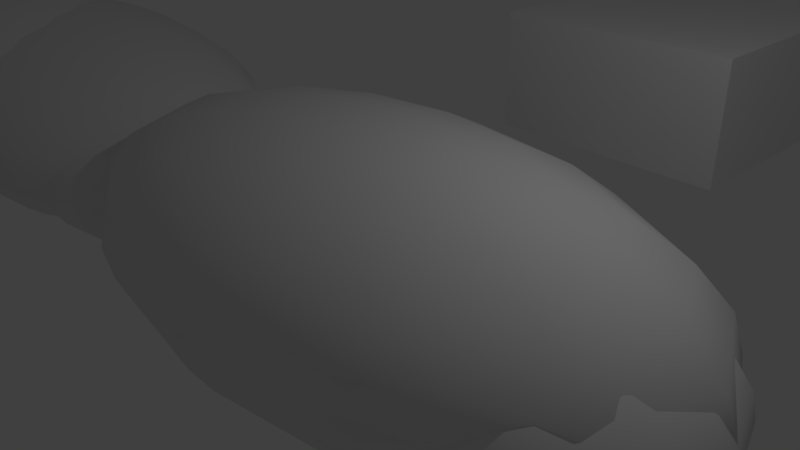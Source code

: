 # Source: Thunder.blend  (saved by Blender 2.80.46; exported with 4.5.12 LTS)
import bpy
from mathutils import Matrix  # noqa: F401  (used for matrix-valued properties, if any)

bpy.ops.wm.read_factory_settings(use_empty=True)
scene = bpy.context.scene
scene.name = 'Scene'

# ---- collections
col_collection_1 = bpy.data.collections.new('Collection 1'); scene.collection.children.link(col_collection_1)

# ---- world
world_world = bpy.data.worlds.new('World'); scene.world = world_world
world_world.color = (0.05088, 0.05088, 0.05088)
world_world.use_sun_shadow = False
world_world.sun_shadow_jitter_overblur = 0.0
world_world.cycles.sampling_method = 'MANUAL'

# ---- cameras
cam_camera = bpy.data.cameras.new('Camera')
cam_camera.clip_end = 100.0
cam_camera.lens = 35.0
cam_camera.sensor_width = 32.0
cam_camera.sensor_height = 18.0
cam_camera.ortho_scale = 7.314
cam_camera.dof.focus_distance = 0.0
cam_camera.dof.aperture_fstop = 128.0

# ---- lights
light_lamp = bpy.data.lights.new('Lamp', 'POINT')
light_lamp.transmission_factor = 0.0
light_lamp.cutoff_distance = 30.0
light_lamp.energy = 100.0
light_lamp.shadow_buffer_clip_start = 1.001
light_lamp.shadow_soft_size = 0.1
light_lamp.shadow_maximum_resolution = 0.006
light_lamp.use_absolute_resolution = True

# ---- meshes
me_sphere_001 = bpy.data.meshes.new('Sphere.001')
me_sphere_001.from_pydata([(-0.1435, 1.78, 0.2208), (0.7574, 1.234, -0.1211), (1.278, 0.9196, -0.7133), (0.3412, 1.486, -2.199), (-0.3488, 1.598, 0.2208), (-0.05547, 1.135, 0.08879), (0.1964, 0.7372, -0.1211), (0.3897, 0.4322, -0.3947), (0.5112, 0.2404, -0.7133), (0.5527, 0.175, -1.055), (0.5112, 0.2404, -1.397), (0.3897, 0.4322, -1.716), (0.1964, 0.7372, -1.989), (-0.05547, 1.135, -2.199), (-0.3488, 1.598, -2.331), (-0.6636, 2.094, 0.2658), (-0.6385, 1.549, 0.2208), (-0.6151, 1.04, 0.08879), (-0.595, 0.6036, -0.1211), (-0.5796, 0.2686, -0.3947), (-0.5699, 0.058, -0.7133), (-0.5666, -0.01384, -1.055), (-0.5699, 0.058, -1.397), (-0.5796, 0.2686, -1.716), (-0.595, 0.6036, -1.989), (-0.6151, 1.04, -2.199), (-0.6385, 1.549, -2.331), (-0.9349, 1.646, 0.2208), (-1.188, 1.228, 0.08879), (-1.405, 0.8695, -0.1211), (-1.571, 0.5943, -0.3947), (-1.676, 0.4212, -0.7133), (-1.712, 0.3622, -1.055), (-1.676, 0.4212, -1.397), (-1.571, 0.5943, -1.716), (-1.405, 0.8695, -1.989), (-1.188, 1.228, -2.199), (-0.9349, 1.646, -2.331), (-1.159, 1.864, 0.2208), (-1.62, 1.648, 0.08879), (-2.016, 1.464, -0.1211), (-2.32, 1.322, -0.3947), (-2.511, 1.233, -0.7133), (-2.576, 1.202, -1.055), (-2.511, 1.233, -1.397), (-2.32, 1.322, -1.716), (-2.016, 1.464, -1.989), (-1.62, 1.648, -2.199), (-1.159, 1.864, -2.331), (-1.25, 2.143, 0.2208), (-1.796, 2.188, 0.08879), (-2.265, 2.227, -0.1211), (-2.625, 2.256, -0.3947), (-2.851, 2.275, -0.7133), (-2.928, 2.282, -1.055), (-2.851, 2.275, -1.397), (-2.625, 2.256, -1.716), (-2.265, 2.227, -1.989), (-1.796, 2.188, -2.199), (-1.25, 2.143, -2.331), (-1.184, 2.409, 0.2208), (-1.668, 2.702, 0.08879), (-2.085, 2.954, -0.1211), (-2.404, 3.148, -0.3947), (-2.605, 3.269, -0.7133), (-2.673, 3.311, -1.055), (-2.605, 3.269, -1.397), (-2.404, 3.148, -1.716), (-2.085, 2.954, -1.989), (-1.668, 2.702, -2.199), (-1.184, 2.409, -2.331), (-0.9784, 2.591, 0.2208), (-1.272, 3.054, 0.08879), (-1.524, 3.452, -0.1211), (-1.717, 3.757, -0.3947), (-1.838, 3.948, -0.7133), (-1.88, 4.014, -1.055), (-1.838, 3.948, -1.397), (-1.717, 3.757, -1.716), (-1.524, 3.452, -1.989), (-1.272, 3.054, -2.199), (-0.9784, 2.591, -2.331), (-0.6887, 2.64, 0.2208), (-0.7121, 3.149, 0.08879), (-0.7322, 3.585, -0.1211), (-0.7476, 3.92, -0.3947), (-0.7573, 4.131, -0.7133), (-0.7606, 4.203, -1.055), (-0.7573, 4.131, -1.397), (-0.7476, 3.92, -1.716), (-0.7322, 3.585, -1.989), (-0.7121, 3.149, -2.199), (-0.6887, 2.64, -2.331), (-0.3923, 2.543, 0.2208), (-0.1395, 2.96, 0.08879), (0.07762, 3.319, -0.1211), (0.2442, 3.595, -0.3947), (0.3489, 3.768, -0.7133), (0.3847, 3.827, -1.055), (0.3489, 3.768, -1.397), (0.2442, 3.595, -1.716), (0.07762, 3.319, -1.989), (-0.1395, 2.96, -2.199), (-0.3923, 2.543, -2.331), (-0.1686, 2.325, 0.2208), (0.2927, 2.54, 0.08879), (0.6888, 2.725, -0.1211), (0.9928, 2.867, -0.3947), (1.184, 2.956, -0.7133), (1.249, 2.986, -1.055), (1.184, 2.956, -1.397), (0.9928, 2.867, -1.716), (0.6888, 2.725, -1.989), (0.2927, 2.54, -2.199), (-0.1686, 2.325, -2.331), (-0.0775, 2.046, 0.2208), (0.4687, 2.001, 0.08879), (0.9377, 1.962, -0.1211), (1.298, 1.932, -0.3947), (1.524, 1.914, -0.7133), (1.601, 1.907, -1.055), (1.524, 1.914, -1.397), (1.298, 1.932, -1.716), (0.9377, 1.962, -1.989), (0.4687, 2.001, -2.199), (-0.0775, 2.046, -2.331), (0.3412, 1.486, 0.08879), (1.077, 1.041, -0.3947), (1.346, 0.8782, -1.055), (1.278, 0.9196, -1.397), (1.077, 1.041, -1.716), (0.7574, 1.234, -1.989), (-0.1435, 1.78, -2.331), (-0.6636, 2.094, -2.376), (3.45, -0.3148, 0.9355), (4.35, -0.86, 0.5936), (4.871, -1.175, 0.0014), (3.934, -0.6081, -1.485), (3.244, -0.4968, 0.9355), (3.538, -0.9597, 0.8035), (3.789, -1.357, 0.5936), (3.983, -1.662, 0.32), (4.104, -1.854, 0.0014), (4.146, -1.919, -0.3405), (4.104, -1.854, -0.6824), (3.983, -1.662, -1.001), (3.789, -1.357, -1.275), (3.538, -0.9597, -1.485), (3.244, -0.4968, -1.617), (2.929, 5.685e-07, 0.9805), (2.955, -0.5456, 0.9355), (2.978, -1.054, 0.8035), (2.998, -1.491, 0.5936), (3.013, -1.826, 0.32), (3.023, -2.036, 0.0014), (3.026, -2.108, -0.3405), (3.023, -2.036, -0.6824), (3.013, -1.826, -1.001), (2.998, -1.491, -1.275), (2.978, -1.054, -1.485), (2.955, -0.5457, -1.617), (2.658, -0.4483, 0.9355), (2.405, -0.8661, 0.8035), (2.188, -1.225, 0.5936), (2.022, -1.5, 0.32), (1.917, -1.673, 0.0014), (1.881, -1.732, -0.3405), (1.917, -1.673, -0.6824), (2.022, -1.5, -1.001), (2.188, -1.225, -1.275), (2.405, -0.8661, -1.485), (2.658, -0.4483, -1.617), (2.434, -0.2309, 0.9355), (1.973, -0.446, 0.8035), (1.577, -0.6308, 0.5936), (1.273, -0.7725, 0.32), (1.082, -0.8616, 0.0014), (1.017, -0.892, -0.3405), (1.082, -0.8616, -0.6824), (1.273, -0.7725, -1.001), (1.577, -0.6308, -1.275), (1.973, -0.446, -1.485), (2.434, -0.2309, -1.617), (2.343, 0.04844, 0.9355), (1.797, 0.09358, 0.8035), (1.328, 0.1323, 0.5936), (0.9683, 0.1621, 0.32), (0.742, 0.1808, 0.0014), (0.6649, 0.1872, -0.3405), (0.742, 0.1808, -0.6824), (0.9683, 0.1621, -1.001), (1.328, 0.1323, -1.275), (1.797, 0.09358, -1.485), (2.343, 0.04844, -1.617), (2.409, 0.3148, 0.9355), (1.925, 0.6081, 0.8035), (1.508, 0.86, 0.5936), (1.189, 1.053, 0.32), (0.9882, 1.175, 0.0014), (0.9198, 1.216, -0.3405), (0.9882, 1.175, -0.6824), (1.189, 1.053, -1.001), (1.508, 0.86, -1.275), (1.925, 0.6081, -1.485), (2.409, 0.3148, -1.617), (2.615, 0.4968, 0.9355), (2.321, 0.9597, 0.8035), (2.069, 1.357, 0.5936), (1.876, 1.662, 0.32), (1.755, 1.854, 0.0014), (1.713, 1.919, -0.3405), (1.755, 1.854, -0.6824), (1.876, 1.662, -1.001), (2.069, 1.357, -1.275), (2.321, 0.9597, -1.485), (2.615, 0.4968, -1.617), (2.904, 0.5456, 0.9355), (2.881, 1.054, 0.8035), (2.861, 1.491, 0.5936), (2.845, 1.826, 0.32), (2.836, 2.036, 0.0014), (2.832, 2.108, -0.3405), (2.836, 2.036, -0.6824), (2.845, 1.826, -1.001), (2.861, 1.491, -1.275), (2.881, 1.054, -1.485), (2.904, 0.5457, -1.617), (3.201, 0.4483, 0.9355), (3.454, 0.8661, 0.8035), (3.671, 1.225, 0.5936), (3.837, 1.5, 0.32), (3.942, 1.673, 0.0014), (3.978, 1.732, -0.3405), (3.942, 1.673, -0.6824), (3.837, 1.5, -1.001), (3.671, 1.225, -1.275), (3.454, 0.8661, -1.485), (3.201, 0.4483, -1.617), (3.424, 0.2309, 0.9355), (3.886, 0.446, 0.8035), (4.282, 0.6308, 0.5936), (4.586, 0.7725, 0.32), (4.777, 0.8616, 0.0014), (4.842, 0.892, -0.3405), (4.777, 0.8616, -0.6824), (4.586, 0.7725, -1.001), (4.282, 0.6308, -1.275), (3.886, 0.446, -1.485), (3.424, 0.2309, -1.617), (3.516, -0.04844, 0.9355), (4.062, -0.09358, 0.8035), (4.531, -0.1323, 0.5936), (4.891, -0.1621, 0.32), (5.117, -0.1808, 0.0014), (5.194, -0.1872, -0.3405), (5.117, -0.1808, -0.6824), (4.891, -0.1621, -1.001), (4.531, -0.1323, -1.275), (4.062, -0.09358, -1.485), (3.516, -0.04844, -1.617), (3.934, -0.6081, 0.8035), (4.67, -1.053, 0.32), (4.939, -1.216, -0.3405), (4.871, -1.175, -0.6824), (4.67, -1.053, -1.001), (4.35, -0.86, -1.275), (3.45, -0.3148, -1.617), (2.929, -2.524e-07, -1.662), (1.309, 9.883e-08, 1.765), (3.576, 2.7e-07, 1.292), (4.885, 3.688e-07, 0.4728), (2.529, 1.909e-07, -1.582), (1.134, -0.3623, 1.765), (2.19, -0.7, 1.582), (3.097, -0.9899, 1.292), (3.793, -1.212, 0.9134), (4.231, -1.352, 0.4728), (4.38, -1.4, 1.379e-07), (4.231, -1.352, -0.4728), (3.793, -1.212, -0.9134), (3.097, -0.9899, -1.292), (2.19, -0.7, -1.582), (1.134, -0.3623, -1.765), (9.847e-07, 9.443e-07, 1.827), (0.6545, -0.6276, 1.765), (1.264, -1.212, 1.582), (1.788, -1.715, 1.292), (2.19, -2.1, 0.9134), (2.443, -2.342, 0.4728), (2.529, -2.425, 1.379e-07), (2.443, -2.342, -0.4728), (2.19, -2.1, -0.9134), (1.788, -1.715, -1.292), (1.264, -1.212, -1.582), (0.6545, -0.6276, -1.765), (2.09e-06, -0.7247, 1.765), (2.028e-06, -1.4, 1.582), (2.071e-06, -1.98, 1.292), (2.105e-06, -2.425, 0.9134), (1.975e-06, -2.705, 0.4728), (2.133e-06, -2.8, 1.379e-07), (2.277e-06, -2.705, -0.4728), (2.105e-06, -2.425, -0.9134), (2.071e-06, -1.98, -1.292), (1.952e-06, -1.4, -1.582), (2.014e-06, -0.7247, -1.765), (-0.6545, -0.6276, 1.765), (-1.264, -1.212, 1.582), (-1.788, -1.715, 1.292), (-2.19, -2.1, 0.9134), (-2.443, -2.342, 0.4728), (-2.529, -2.425, 1.379e-07), (-2.443, -2.342, -0.4728), (-2.19, -2.1, -0.9134), (-1.788, -1.715, -1.292), (-1.264, -1.212, -1.582), (-0.6545, -0.6276, -1.765), (-1.134, -0.3623, 1.765), (-2.19, -0.7, 1.582), (-3.097, -0.9899, 1.292), (-3.793, -1.212, 0.9134), (-4.231, -1.352, 0.4728), (-4.38, -1.4, 1.379e-07), (-4.231, -1.352, -0.4728), (-3.793, -1.212, -0.9134), (-3.097, -0.9899, -1.292), (-2.19, -0.7, -1.582), (-1.134, -0.3623, -1.765), (-1.309, -1.169e-07, 1.765), (-2.529, -1.047e-07, 1.582), (-3.576, -5.86e-08, 1.292), (-4.38, -2.862e-07, 0.9134), (-4.885, -2.409e-07, 0.4728), (-5.058, -1.704e-07, 1.379e-07), (-4.885, -2.409e-07, -0.4728), (-4.38, -2.027e-07, -0.9134), (-3.576, -1.42e-07, -1.292), (-2.529, -2.125e-08, -1.582), (-1.309, -1.169e-07, -1.765), (-1.134, 0.3623, 1.765), (-2.19, 0.7, 1.582), (-3.097, 0.9899, 1.292), (-3.793, 1.212, 0.9134), (-4.231, 1.352, 0.4728), (-4.38, 1.4, 1.379e-07), (-4.231, 1.352, -0.4728), (-3.793, 1.212, -0.9134), (-3.097, 0.9899, -1.292), (-2.19, 0.7, -1.582), (-1.134, 0.3623, -1.765), (-0.6545, 0.6276, 1.765), (-1.264, 1.212, 1.582), (-1.788, 1.715, 1.292), (-2.19, 2.1, 0.9134), (-2.443, 2.342, 0.4728), (-2.529, 2.425, 1.379e-07), (-2.443, 2.342, -0.4728), (-2.19, 2.1, -0.9134), (-1.788, 1.715, -1.292), (-1.264, 1.212, -1.582), (-0.6545, 0.6276, -1.765), (2.018e-06, 0.7247, 1.765), (2.193e-06, 1.4, 1.582), (2.526e-06, 1.98, 1.292), (2.04e-06, 2.425, 0.9134), (2.17e-06, 2.705, 0.4728), (2.615e-06, 2.8, 1.379e-07), (2.17e-06, 2.705, -0.4728), (2.191e-06, 2.425, -0.9134), (1.923e-06, 1.98, -1.292), (2.419e-06, 1.4, -1.582), (1.98e-06, 0.7247, -1.765), (0.6545, 0.6276, 1.765), (1.264, 1.212, 1.582), (1.788, 1.715, 1.292), (2.19, 2.1, 0.9134), (2.443, 2.342, 0.4728), (2.529, 2.425, 1.379e-07), (2.443, 2.342, -0.4728), (2.19, 2.1, -0.9134), (1.788, 1.715, -1.292), (1.264, 1.212, -1.582), (0.6545, 0.6276, -1.765), (1.134, 0.3623, 1.765), (2.19, 0.7, 1.582), (3.097, 0.9899, 1.292), (3.793, 1.212, 0.9134), (4.231, 1.352, 0.4728), (4.38, 1.4, 1.379e-07), (4.231, 1.352, -0.4728), (3.793, 1.212, -0.9134), (3.097, 0.9899, -1.292), (2.19, 0.7, -1.582), (1.134, 0.3623, -1.765), (2.529, -5.664e-08, 1.582), (4.38, 4.139e-08, 0.9134), (5.058, -2.412e-07, 1.379e-07), (4.885, 7.954e-08, -0.4728), (4.38, 4.139e-08, -0.9134), (3.576, 2.311e-07, -1.292), (1.309, 3.902e-08, -1.765), (1.969e-06, 1.487e-13, -1.827)], [], [(3, 131, 12, 13), (129, 128, 9, 10), (127, 1, 6, 7), (132, 3, 13, 14), (0, 15, 4), (130, 129, 10, 11), (2, 127, 7, 8), (133, 132, 14), (126, 0, 4, 5), (131, 130, 11, 12), (128, 2, 8, 9), (1, 126, 5, 6), (8, 7, 19, 20), (133, 14, 26), (5, 4, 16, 17), (12, 11, 23, 24), (9, 8, 20, 21), (6, 5, 17, 18), (13, 12, 24, 25), (10, 9, 21, 22), (7, 6, 18, 19), (14, 13, 25, 26), (4, 15, 16), (11, 10, 22, 23), (22, 21, 32, 33), (19, 18, 29, 30), (26, 25, 36, 37), (16, 15, 27), (23, 22, 33, 34), (20, 19, 30, 31), (133, 26, 37), (17, 16, 27, 28), (24, 23, 34, 35), (21, 20, 31, 32), (18, 17, 28, 29), (25, 24, 35, 36), (32, 31, 42, 43), (29, 28, 39, 40), (36, 35, 46, 47), (33, 32, 43, 44), (30, 29, 40, 41), (37, 36, 47, 48), (27, 15, 38), (34, 33, 44, 45), (31, 30, 41, 42), (133, 37, 48), (28, 27, 38, 39), (35, 34, 45, 46), (45, 44, 55, 56), (42, 41, 52, 53), (133, 48, 59), (39, 38, 49, 50), (46, 45, 56, 57), (43, 42, 53, 54), (40, 39, 50, 51), (47, 46, 57, 58), (44, 43, 54, 55), (41, 40, 51, 52), (48, 47, 58, 59), (38, 15, 49), (55, 54, 65, 66), (52, 51, 62, 63), (59, 58, 69, 70), (49, 15, 60), (56, 55, 66, 67), (53, 52, 63, 64), (133, 59, 70), (50, 49, 60, 61), (57, 56, 67, 68), (54, 53, 64, 65), (51, 50, 61, 62), (58, 57, 68, 69), (68, 67, 78, 79), (65, 64, 75, 76), (62, 61, 72, 73), (69, 68, 79, 80), (66, 65, 76, 77), (63, 62, 73, 74), (70, 69, 80, 81), (60, 15, 71), (67, 66, 77, 78), (64, 63, 74, 75), (133, 70, 81), (61, 60, 71, 72), (71, 15, 82), (78, 77, 88, 89), (75, 74, 85, 86), (133, 81, 92), (72, 71, 82, 83), (79, 78, 89, 90), (76, 75, 86, 87), (73, 72, 83, 84), (80, 79, 90, 91), (77, 76, 87, 88), (74, 73, 84, 85), (81, 80, 91, 92), (91, 90, 101, 102), (88, 87, 98, 99), (85, 84, 95, 96), (92, 91, 102, 103), (82, 15, 93), (89, 88, 99, 100), (86, 85, 96, 97), (133, 92, 103), (83, 82, 93, 94), (90, 89, 100, 101), (87, 86, 97, 98), (84, 83, 94, 95), (94, 93, 104, 105), (101, 100, 111, 112), (98, 97, 108, 109), (95, 94, 105, 106), (102, 101, 112, 113), (99, 98, 109, 110), (96, 95, 106, 107), (103, 102, 113, 114), (93, 15, 104), (100, 99, 110, 111), (97, 96, 107, 108), (133, 103, 114), (114, 113, 124, 125), (104, 15, 115), (111, 110, 121, 122), (108, 107, 118, 119), (133, 114, 125), (105, 104, 115, 116), (112, 111, 122, 123), (109, 108, 119, 120), (106, 105, 116, 117), (113, 112, 123, 124), (110, 109, 120, 121), (107, 106, 117, 118), (117, 116, 126, 1), (124, 123, 131, 3), (121, 120, 128, 129), (118, 117, 1, 127), (125, 124, 3, 132), (115, 15, 0), (122, 121, 129, 130), (119, 118, 127, 2), (133, 125, 132), (116, 115, 0, 126), (123, 122, 130, 131), (120, 119, 2, 128), (137, 265, 146, 147), (263, 262, 143, 144), (261, 135, 140, 141), (266, 137, 147, 148), (134, 149, 138), (264, 263, 144, 145), (136, 261, 141, 142), (267, 266, 148), (260, 134, 138, 139), (265, 264, 145, 146), (262, 136, 142, 143), (135, 260, 139, 140), (142, 141, 153, 154), (267, 148, 160), (139, 138, 150, 151), (146, 145, 157, 158), (143, 142, 154, 155), (140, 139, 151, 152), (147, 146, 158, 159), (144, 143, 155, 156), (141, 140, 152, 153), (148, 147, 159, 160), (138, 149, 150), (145, 144, 156, 157), (156, 155, 166, 167), (153, 152, 163, 164), (160, 159, 170, 171), (150, 149, 161), (157, 156, 167, 168), (154, 153, 164, 165), (267, 160, 171), (151, 150, 161, 162), (158, 157, 168, 169), (155, 154, 165, 166), (152, 151, 162, 163), (159, 158, 169, 170), (166, 165, 176, 177), (163, 162, 173, 174), (170, 169, 180, 181), (167, 166, 177, 178), (164, 163, 174, 175), (171, 170, 181, 182), (161, 149, 172), (168, 167, 178, 179), (165, 164, 175, 176), (267, 171, 182), (162, 161, 172, 173), (169, 168, 179, 180), (179, 178, 189, 190), (176, 175, 186, 187), (267, 182, 193), (173, 172, 183, 184), (180, 179, 190, 191), (177, 176, 187, 188), (174, 173, 184, 185), (181, 180, 191, 192), (178, 177, 188, 189), (175, 174, 185, 186), (182, 181, 192, 193), (172, 149, 183), (189, 188, 199, 200), (186, 185, 196, 197), (193, 192, 203, 204), (183, 149, 194), (190, 189, 200, 201), (187, 186, 197, 198), (267, 193, 204), (184, 183, 194, 195), (191, 190, 201, 202), (188, 187, 198, 199), (185, 184, 195, 196), (192, 191, 202, 203), (202, 201, 212, 213), (199, 198, 209, 210), (196, 195, 206, 207), (203, 202, 213, 214), (200, 199, 210, 211), (197, 196, 207, 208), (204, 203, 214, 215), (194, 149, 205), (201, 200, 211, 212), (198, 197, 208, 209), (267, 204, 215), (195, 194, 205, 206), (205, 149, 216), (212, 211, 222, 223), (209, 208, 219, 220), (267, 215, 226), (206, 205, 216, 217), (213, 212, 223, 224), (210, 209, 220, 221), (207, 206, 217, 218), (214, 213, 224, 225), (211, 210, 221, 222), (208, 207, 218, 219), (215, 214, 225, 226), (225, 224, 235, 236), (222, 221, 232, 233), (219, 218, 229, 230), (226, 225, 236, 237), (216, 149, 227), (223, 222, 233, 234), (220, 219, 230, 231), (267, 226, 237), (217, 216, 227, 228), (224, 223, 234, 235), (221, 220, 231, 232), (218, 217, 228, 229), (228, 227, 238, 239), (235, 234, 245, 246), (232, 231, 242, 243), (229, 228, 239, 240), (236, 235, 246, 247), (233, 232, 243, 244), (230, 229, 240, 241), (237, 236, 247, 248), (227, 149, 238), (234, 233, 244, 245), (231, 230, 241, 242), (267, 237, 248), (248, 247, 258, 259), (238, 149, 249), (245, 244, 255, 256), (242, 241, 252, 253), (267, 248, 259), (239, 238, 249, 250), (246, 245, 256, 257), (243, 242, 253, 254), (240, 239, 250, 251), (247, 246, 257, 258), (244, 243, 254, 255), (241, 240, 251, 252), (251, 250, 260, 135), (258, 257, 265, 137), (255, 254, 262, 263), (252, 251, 135, 261), (259, 258, 137, 266), (249, 149, 134), (256, 255, 263, 264), (253, 252, 261, 136), (267, 259, 266), (250, 249, 134, 260), (257, 256, 264, 265), (254, 253, 136, 262), (271, 399, 280, 281), (397, 396, 277, 278), (395, 269, 274, 275), (400, 271, 281, 282), (268, 283, 272), (398, 397, 278, 279), (270, 395, 275, 276), (401, 400, 282), (394, 268, 272, 273), (399, 398, 279, 280), (396, 270, 276, 277), (269, 394, 273, 274), (276, 275, 287, 288), (401, 282, 294), (273, 272, 284, 285), (280, 279, 291, 292), (277, 276, 288, 289), (274, 273, 285, 286), (281, 280, 292, 293), (278, 277, 289, 290), (275, 274, 286, 287), (282, 281, 293, 294), (272, 283, 284), (279, 278, 290, 291), (290, 289, 300, 301), (287, 286, 297, 298), (294, 293, 304, 305), (284, 283, 295), (291, 290, 301, 302), (288, 287, 298, 299), (401, 294, 305), (285, 284, 295, 296), (292, 291, 302, 303), (289, 288, 299, 300), (286, 285, 296, 297), (293, 292, 303, 304), (300, 299, 310, 311), (297, 296, 307, 308), (304, 303, 314, 315), (301, 300, 311, 312), (298, 297, 308, 309), (305, 304, 315, 316), (295, 283, 306), (302, 301, 312, 313), (299, 298, 309, 310), (401, 305, 316), (296, 295, 306, 307), (303, 302, 313, 314), (313, 312, 323, 324), (310, 309, 320, 321), (401, 316, 327), (307, 306, 317, 318), (314, 313, 324, 325), (311, 310, 321, 322), (308, 307, 318, 319), (315, 314, 325, 326), (312, 311, 322, 323), (309, 308, 319, 320), (316, 315, 326, 327), (306, 283, 317), (323, 322, 333, 334), (320, 319, 330, 331), (327, 326, 337, 338), (317, 283, 328), (324, 323, 334, 335), (321, 320, 331, 332), (401, 327, 338), (318, 317, 328, 329), (325, 324, 335, 336), (322, 321, 332, 333), (319, 318, 329, 330), (326, 325, 336, 337), (336, 335, 346, 347), (333, 332, 343, 344), (330, 329, 340, 341), (337, 336, 347, 348), (334, 333, 344, 345), (331, 330, 341, 342), (338, 337, 348, 349), (328, 283, 339), (335, 334, 345, 346), (332, 331, 342, 343), (401, 338, 349), (329, 328, 339, 340), (339, 283, 350), (346, 345, 356, 357), (343, 342, 353, 354), (401, 349, 360), (340, 339, 350, 351), (347, 346, 357, 358), (344, 343, 354, 355), (341, 340, 351, 352), (348, 347, 358, 359), (345, 344, 355, 356), (342, 341, 352, 353), (349, 348, 359, 360), (359, 358, 369, 370), (356, 355, 366, 367), (353, 352, 363, 364), (360, 359, 370, 371), (350, 283, 361), (357, 356, 367, 368), (354, 353, 364, 365), (401, 360, 371), (351, 350, 361, 362), (358, 357, 368, 369), (355, 354, 365, 366), (352, 351, 362, 363), (362, 361, 372, 373), (369, 368, 379, 380), (366, 365, 376, 377), (363, 362, 373, 374), (370, 369, 380, 381), (367, 366, 377, 378), (364, 363, 374, 375), (371, 370, 381, 382), (361, 283, 372), (368, 367, 378, 379), (365, 364, 375, 376), (401, 371, 382), (382, 381, 392, 393), (372, 283, 383), (379, 378, 389, 390), (376, 375, 386, 387), (401, 382, 393), (373, 372, 383, 384), (380, 379, 390, 391), (377, 376, 387, 388), (374, 373, 384, 385), (381, 380, 391, 392), (378, 377, 388, 389), (375, 374, 385, 386), (385, 384, 394, 269), (392, 391, 399, 271), (389, 388, 396, 397), (386, 385, 269, 395), (393, 392, 271, 400), (383, 283, 268), (390, 389, 397, 398), (387, 386, 395, 270), (401, 393, 400), (384, 383, 268, 394), (391, 390, 398, 399), (388, 387, 270, 396)])
me_sphere_001.polygons.foreach_set('use_smooth', [True] * 432)
me_sphere_001.use_remesh_preserve_volume = False
me_sphere_001.use_remesh_preserve_attributes = False
me_sphere_001.use_mirror_vertex_groups = False
me_sphere_001.update()
me_plane_001 = bpy.data.meshes.new('Plane.001')
me_plane_001.from_pydata([(-1.0, -1.0, 0.0), (1.0, -1.0, 0.0), (-1.0, 1.0, 0.0), (1.0, 1.0, 0.0), (-1.0, -1.0, -1.0), (1.0, -1.0, -1.0), (-1.0, 1.0, -1.0), (1.0, 1.0, -1.0)], [], [(0, 2, 3, 1), (4, 5, 7, 6), (3, 2, 6, 7), (0, 1, 5, 4), (1, 3, 7, 5), (2, 0, 4, 6)])
me_plane_001.use_remesh_preserve_volume = False
me_plane_001.use_remesh_preserve_attributes = False
me_plane_001.use_mirror_vertex_groups = False
me_plane_001.update()
me_plane = bpy.data.meshes.new('Plane')
me_plane.from_pydata([(0.0, 0.0, 0.0), (-0.25, 0.0, 0.0), (-0.5, 0.0, 0.0), (-0.75, 0.0, 0.0), (0.0, 0.25, 0.1929), (0.0, 0.5, 0.2362), (0.0, 0.75, 0.1929), (0.25, 7.697e-08, 0.2362), (0.5, 8.887e-08, 0.2728), (0.75, 7.697e-08, 0.2362), (0.0, -0.25, 0.0), (0.0, -0.5, 0.1428), (0.0, -0.75, 0.2136), (-0.25, -0.25, 0.0), (-0.5, -0.25, 0.0), (-0.75, -0.25, 0.0), (-0.25, -0.5, 0.0), (-0.5, -0.5, 0.1929), (-0.75, -0.5, 0.2362), (-0.25, -0.75, 0.0), (-0.5, -0.75, 0.2362), (-0.75, -0.75, 0.2728), (-0.25, 0.25, 0.2362), (-0.25, 0.5, 0.2728), (-0.25, 0.75, 0.2362), (-0.5, 0.25, 0.1929), (-0.5, 0.5, 0.2362), (-0.5, 0.75, 0.1929), (-0.75, 0.25, 0.0), (-0.75, 0.5, 0.0), (-0.75, 0.75, 0.0), (0.25, 0.25, 0.1929), (0.5, 0.25, 0.2362), (0.75, 0.25, 0.1929), (0.25, 0.5, 0.1713), (0.5, 0.5, 0.2098), (0.8173, 0.5, 0.1428), (0.25, 0.75, 0.2098), (0.5, 0.75, 0.2423), (0.8343, 0.75, 0.1802), (0.25, -0.25, 0.1929), (0.25, -0.5, 0.19), (0.25, -0.8259, 0.2505), (0.5, -0.25, 0.2362), (0.5, -0.5, 0.1428), (0.5, -0.75, 0.2136), (0.75, -0.25, 0.1929), (0.8208, -0.5, 0.0), (0.75, -0.75, 0.0), (0.0, 0.0, -1.0), (0.0, -0.25, -1.0), (0.0, -0.5, -1.0), (0.0, -0.75, -1.0), (0.25, 0.0, -1.0), (0.5, 0.0, -1.0), (0.75, 0.0, -1.0), (0.0, 0.25, -1.0), (0.0, 0.5, -1.0), (0.0, 0.75, -1.0), (-0.25, 0.0, -1.0), (-0.5, 0.0, -1.0), (-0.75, 0.0, -1.0), (-0.25, -0.25, -1.0), (-0.25, -0.5, -1.0), (-0.25, -0.75, -1.0), (-0.5, -0.25, -1.0), (-0.5, -0.5, -1.0), (-0.5, -0.75, -1.0), (-0.75, -0.25, -1.0), (-0.75, -0.5, -1.0), (-0.75, -0.75, -1.0), (0.25, -0.25, -1.0), (0.5, -0.25, -1.0), (0.75, -0.25, -1.0), (0.25, -0.5, -1.0), (0.5, -0.5, -1.0), (0.75, -0.5, -1.0), (0.25, -0.75, -1.0), (0.5, -0.75, -1.0), (0.8008, -0.75, -1.0), (0.25, 0.25, -1.0), (0.25, 0.5, -1.0), (0.25, 0.75, -1.0), (0.5, 0.25, -1.0), (0.5, 0.5, -1.0), (0.5, 0.75, -1.0), (0.794, 0.25, -1.0), (0.75, 0.5, -1.0), (0.75, 0.75, -1.0), (-0.25, 0.25, -1.0), (-0.5, 0.25, -1.0), (-0.75, 0.25, -1.0), (-0.25, 0.5, -1.0), (-0.5, 0.5, -1.0), (-0.75, 0.5, -1.0), (-0.25, 0.75, -1.0), (-0.5, 0.75, -1.0), (-0.75, 0.75, -1.0), (0.0, 1.0, -0.5), (0.0, 1.0, -0.375), (0.0, 1.0, -0.25), (0.0, 1.0, -0.125), (-0.25, 1.0, -0.5), (-0.5, 1.0, -0.5), (-0.75, 1.0, -0.5), (0.0, 1.0, -0.625), (0.0, 1.0, -0.75), (0.0, 1.0, -0.875), (0.25, 1.0, -0.5), (0.5, 1.0, -0.5), (0.75, 1.0, -0.5), (0.25, 1.0, -0.375), (0.25, 1.0, -0.1289), (0.25, 1.0, 0.03526), (0.5, 1.0, -0.2701), (0.5, 1.0, -0.07867), (0.5, 1.0, 0.0759), (0.8008, 1.0, -0.375), (0.8173, 1.0, -0.1744), (0.8219, 1.0, 0.001599), (-0.25, 1.0, -0.375), (-0.5, 1.0, -0.375), (-0.75, 1.0, -0.375), (-0.25, 1.0, -0.25), (-0.5, 1.0, -0.25), (-0.75, 1.0, -0.25), (-0.25, 1.0, -0.125), (-0.5, 1.0, -0.125), (-0.75, 1.0, -0.125), (-0.25, 1.0, -0.625), (-0.25, 1.0, -0.75), (-0.25, 1.0, -0.875), (-0.5, 1.0, -0.625), (-0.5, 1.0, -0.75), (-0.5, 1.0, -0.875), (-0.75, 1.0, -0.625), (-0.75, 1.0, -0.75), (-0.75, 1.0, -0.875), (0.25, 1.0, -0.625), (0.5, 1.0, -0.625), (0.75, 1.0, -0.625), (0.25, 1.0, -0.75), (0.5, 1.0, -0.75), (0.75, 1.0, -0.75), (0.25, 1.0, -0.875), (0.5, 1.0, -0.875), (0.75, 1.0, -0.875), (0.0, -1.145, -0.5), (0.0, -1.152, -0.375), (0.0, -1.145, -0.1741), (0.0, -1.124, 0.01936), (0.25, -1.17, -0.5), (0.5, -1.145, -0.5), (0.8219, -1.0, -0.5), (0.0, -1.124, -0.625), (0.0, -1.076, -0.75), (0.0, -1.0, -0.875), (-0.25, -1.0, -0.5), (-0.5, -1.0, -0.5), (-0.75, -1.0, -0.5), (-0.25, -1.0, -0.375), (-0.25, -1.0, -0.25), (-0.25, -1.0, -0.125), (-0.5, -1.0, -0.375), (-0.5, -1.0, -0.1136), (-0.5, -1.0, 0.05541), (-0.75, -1.0, -0.2569), (-0.75, -1.0, -0.05713), (-0.75, -1.0, 0.1012), (0.25, -1.175, -0.375), (0.5, -1.152, -0.375), (0.794, -1.0, -0.375), (0.25, -1.17, -0.1181), (0.5, -1.145, -0.1741), (0.75, -1.0, -0.25), (0.25, -1.152, 0.05434), (0.5, -1.124, 0.01936), (0.75, -1.0, -0.125), (0.25, -1.152, -0.625), (0.25, -1.116, -0.75), (0.25, -1.0, -0.875), (0.5, -1.124, -0.625), (0.5, -1.076, -0.75), (0.5, -1.0, -0.875), (0.8343, -1.0, -0.625), (0.8381, -1.0, -0.75), (0.8343, -1.0, -0.875), (-0.25, -1.0, -0.625), (-0.5, -1.0, -0.625), (-0.75, -1.0, -0.625), (-0.25, -1.0, -0.75), (-0.5, -1.0, -0.75), (-0.75, -1.0, -0.75), (-0.25, -1.0, -0.875), (-0.5, -1.0, -0.875), (-0.75, -1.0, -0.875), (1.084, 0.0, -0.5), (1.072, 0.0, -0.375), (1.044, 0.0, -0.25), (1.0, 0.0, -0.125), (1.098, 0.25, -0.5), (1.084, 0.5, -0.5), (1.067, 0.75, -0.5), (1.088, 0.0, -0.625), (1.084, 0.0, -0.75), (1.072, 0.0, -0.875), (1.136, -0.25, -0.5), (1.158, -0.5, -0.5), (1.202, -0.75, -0.5), (1.142, -0.25, -0.375), (1.136, -0.25, -0.25), (1.116, -0.25, -0.125), (1.164, -0.5, -0.375), (1.158, -0.5, -0.25), (1.142, -0.5, -0.125), (1.175, -0.75, -0.375), (1.136, -0.75, -0.25), (1.116, -0.75, -0.125), (1.088, 0.25, -0.375), (1.072, 0.5, -0.375), (1.088, 0.75, -0.375), (1.067, 0.25, -0.25), (1.084, 0.5, -0.25), (1.098, 0.75, -0.25), (1.0, 0.25, -0.125), (1.088, 0.5, -0.125), (1.102, 0.75, -0.125), (1.102, 0.25, -0.625), (1.098, 0.25, -0.75), (1.088, 0.25, -0.875), (1.088, 0.5, -0.625), (1.084, 0.5, -0.75), (1.072, 0.5, -0.875), (1.0, 0.75, -0.625), (1.0, 0.75, -0.75), (1.0, 0.75, -0.875), (1.116, -0.25, -0.625), (1.142, -0.5, -0.625), (1.197, -0.75, -0.625), (1.071, -0.25, -0.75), (1.108, -0.5, -0.75), (1.158, -0.75, -0.75), (1.0, -0.25, -0.875), (1.0, -0.5, -0.875), (1.084, -0.75, -0.875), (-1.0, 0.0, -0.5), (-1.0, 0.0, -0.375), (-1.0, 0.0, -0.25), (-1.0, 0.0, -0.125), (-1.0, -0.25, -0.5), (-1.0, -0.5, -0.5), (-1.0, -0.75, -0.5), (-1.0, 0.0, -0.625), (-1.0, 0.0, -0.75), (-1.0, 0.0, -0.875), (-1.0, 0.25, -0.5), (-1.0, 0.5, -0.5), (-1.0, 0.75, -0.5), (-1.0, 0.25, -0.375), (-1.0, 0.25, -0.25), (-1.0, 0.25, -0.125), (-1.0, 0.5, -0.375), (-1.0, 0.5, -0.25), (-1.0, 0.5, -0.125), (-1.0, 0.75, -0.375), (-1.0, 0.75, -0.25), (-1.0, 0.75, -0.125), (-1.0, -0.25, -0.375), (-1.0, -0.5, -0.375), (-1.0, -0.75, -0.2569), (-1.0, -0.25, -0.25), (-1.0, -0.5, -0.1136), (-1.0, -0.75, -0.05713), (-1.0, -0.25, -0.125), (-1.0, -0.5, 0.05541), (-1.0, -0.75, 0.1012), (-1.0, -0.25, -0.625), (-1.0, -0.25, -0.75), (-1.0, -0.25, -0.875), (-1.0, -0.5, -0.625), (-1.0, -0.5, -0.75), (-1.0, -0.5, -0.875), (-1.0, -0.75, -0.625), (-1.0, -0.75, -0.75), (-1.0, -0.75, -0.875), (-1.0, 0.25, -0.625), (-1.0, 0.5, -0.625), (-1.0, 0.75, -0.625), (-1.0, 0.25, -0.75), (-1.0, 0.5, -0.75), (-1.0, 0.75, -0.75), (-1.0, 0.25, -0.875), (-1.0, 0.5, -0.875), (-1.0, 0.75, -0.875), (-1.0, 0.75, 0.0), (-1.0, 0.5, 0.0), (-1.0, 0.25, 0.0), (-1.0, 0.0, 0.0), (-1.0, -0.25, 0.0), (-1.0, -0.5, 0.1929), (-1.0, -0.75, 0.2362), (-0.75, -1.0, 0.2362), (-0.5, -1.0, 0.1929), (-0.25, -1.0, 0.0), (0.0, -1.076, 0.1771), (0.25, -1.116, 0.204), (0.5, -1.076, 0.1771), (0.75, -1.0, 0.0), (1.071, -0.75, 0.0), (1.108, -0.5, 0.0), (1.071, -0.25, 0.0), (1.0, 0.0, 0.0), (1.0, 0.25, 0.0), (1.084, 0.5, 0.0), (1.098, 0.75, 0.0), (0.8173, 1.0, 0.1428), (0.5, 1.0, 0.2098), (0.25, 1.0, 0.1713), (0.0, 1.0, 0.0), (-0.25, 1.0, 0.0), (-0.5, 1.0, 0.0), (-0.75, 1.0, 0.0), (-1.0, 0.75, -1.0), (-1.0, 0.5, -1.0), (-1.0, 0.25, -1.0), (-1.0, 0.0, -1.0), (-1.0, -0.25, -1.0), (-1.0, -0.5, -1.0), (-1.0, -0.75, -1.0), (-0.75, -1.0, -1.0), (-0.5, -1.0, -1.0), (-0.25, -1.0, -1.0), (0.0, -1.0, -1.0), (0.25, -1.0, -1.0), (0.5, -1.0, -1.0), (0.8219, -1.0, -1.0), (1.072, -0.75, -1.0), (1.0, -0.5, -1.0), (1.0, -0.25, -1.0), (1.044, 0.0, -1.0), (1.067, 0.25, -1.0), (1.044, 0.5, -1.0), (1.0, 0.75, -1.0), (0.75, 1.0, -1.0), (0.5, 1.0, -1.0), (0.25, 1.0, -1.0), (0.0, 1.0, -1.0), (-0.25, 1.0, -1.0), (-0.5, 1.0, -1.0), (-0.75, 1.0, -1.0), (-1.0, 1.0, -0.125), (-1.0, 1.0, -0.25), (-1.0, 1.0, -0.375), (-1.0, 1.0, -0.5), (-1.0, 1.0, -0.625), (-1.0, 1.0, -0.75), (-1.0, 1.0, -0.875), (1.0, 1.0, -0.875), (1.0, 1.0, -0.75), (1.0, 1.0, -0.625), (1.044, 1.0, -0.5), (1.072, 1.0, -0.375), (1.084, 1.0, -0.25), (1.088, 1.0, -0.125), (1.0, -1.0, -0.125), (1.0, -1.0, -0.25), (1.067, -1.0, -0.375), (1.088, -1.0, -0.5), (1.098, -1.0, -0.625), (1.102, -1.0, -0.75), (1.098, -1.0, -0.875), (-1.0, -1.0, -0.875), (-1.0, -1.0, -0.75), (-1.0, -1.0, -0.625), (-1.0, -1.0, -0.5), (-1.0, -1.0, -0.375), (-1.0, -1.0, -0.1136), (-1.0, -1.0, 0.05541), (-1.0, -1.0, 0.1929), (1.0, -1.0, 0.0), (-1.0, 1.0, 0.0), (1.084, 1.0, 0.0), (-1.0, -1.0, -1.0), (1.088, -1.0, -1.0), (-1.0, 1.0, -1.0), (1.0, 1.0, -1.0)], [], [(0, 10, 13, 1), (1, 13, 14, 2), (2, 14, 15, 3), (3, 15, 298, 297), (10, 11, 16, 13), (13, 16, 17, 14), (14, 17, 18, 15), (15, 18, 299, 298), (11, 12, 19, 16), (16, 19, 20, 17), (17, 20, 21, 18), (18, 21, 300, 299), (12, 304, 303, 19), (19, 303, 302, 20), (20, 302, 301, 21), (21, 301, 378, 300), (0, 1, 22, 4), (4, 22, 23, 5), (5, 23, 24, 6), (6, 24, 319, 318), (1, 2, 25, 22), (22, 25, 26, 23), (23, 26, 27, 24), (24, 27, 320, 319), (2, 3, 28, 25), (25, 28, 29, 26), (26, 29, 30, 27), (27, 30, 321, 320), (3, 297, 296, 28), (28, 296, 295, 29), (29, 295, 294, 30), (30, 294, 380, 321), (0, 4, 31, 7), (7, 31, 32, 8), (8, 32, 33, 9), (9, 33, 312, 311), (4, 5, 34, 31), (31, 34, 35, 32), (32, 35, 36, 33), (33, 36, 313, 312), (5, 6, 37, 34), (34, 37, 38, 35), (35, 38, 39, 36), (36, 39, 314, 313), (6, 318, 317, 37), (37, 317, 316, 38), (38, 316, 315, 39), (39, 315, 381, 314), (0, 7, 40, 10), (10, 40, 41, 11), (11, 41, 42, 12), (12, 42, 305, 304), (7, 8, 43, 40), (40, 43, 44, 41), (41, 44, 45, 42), (42, 45, 306, 305), (8, 9, 46, 43), (43, 46, 47, 44), (44, 47, 48, 45), (45, 48, 307, 306), (9, 311, 310, 46), (46, 310, 309, 47), (47, 309, 308, 48), (48, 308, 379, 307), (49, 59, 62, 50), (50, 62, 63, 51), (51, 63, 64, 52), (52, 64, 331, 332), (59, 60, 65, 62), (62, 65, 66, 63), (63, 66, 67, 64), (64, 67, 330, 331), (60, 61, 68, 65), (65, 68, 69, 66), (66, 69, 70, 67), (67, 70, 329, 330), (61, 325, 326, 68), (68, 326, 327, 69), (69, 327, 328, 70), (70, 328, 382, 329), (49, 50, 71, 53), (53, 71, 72, 54), (54, 72, 73, 55), (55, 73, 338, 339), (50, 51, 74, 71), (71, 74, 75, 72), (72, 75, 76, 73), (73, 76, 337, 338), (51, 52, 77, 74), (74, 77, 78, 75), (75, 78, 79, 76), (76, 79, 336, 337), (52, 332, 333, 77), (77, 333, 334, 78), (78, 334, 335, 79), (79, 335, 383, 336), (49, 53, 80, 56), (56, 80, 81, 57), (57, 81, 82, 58), (58, 82, 345, 346), (53, 54, 83, 80), (80, 83, 84, 81), (81, 84, 85, 82), (82, 85, 344, 345), (54, 55, 86, 83), (83, 86, 87, 84), (84, 87, 88, 85), (85, 88, 343, 344), (55, 339, 340, 86), (86, 340, 341, 87), (87, 341, 342, 88), (88, 342, 385, 343), (49, 56, 89, 59), (59, 89, 90, 60), (60, 90, 91, 61), (61, 91, 324, 325), (56, 57, 92, 89), (89, 92, 93, 90), (90, 93, 94, 91), (91, 94, 323, 324), (57, 58, 95, 92), (92, 95, 96, 93), (93, 96, 97, 94), (94, 97, 322, 323), (58, 346, 347, 95), (95, 347, 348, 96), (96, 348, 349, 97), (97, 349, 384, 322), (98, 108, 111, 99), (99, 111, 112, 100), (100, 112, 113, 101), (101, 113, 317, 318), (108, 109, 114, 111), (111, 114, 115, 112), (112, 115, 116, 113), (113, 116, 316, 317), (109, 110, 117, 114), (114, 117, 118, 115), (115, 118, 119, 116), (116, 119, 315, 316), (110, 360, 361, 117), (117, 361, 362, 118), (118, 362, 363, 119), (119, 363, 381, 315), (98, 99, 120, 102), (102, 120, 121, 103), (103, 121, 122, 104), (104, 122, 352, 353), (99, 100, 123, 120), (120, 123, 124, 121), (121, 124, 125, 122), (122, 125, 351, 352), (100, 101, 126, 123), (123, 126, 127, 124), (124, 127, 128, 125), (125, 128, 350, 351), (101, 318, 319, 126), (126, 319, 320, 127), (127, 320, 321, 128), (128, 321, 380, 350), (98, 102, 129, 105), (105, 129, 130, 106), (106, 130, 131, 107), (107, 131, 347, 346), (102, 103, 132, 129), (129, 132, 133, 130), (130, 133, 134, 131), (131, 134, 348, 347), (103, 104, 135, 132), (132, 135, 136, 133), (133, 136, 137, 134), (134, 137, 349, 348), (104, 353, 354, 135), (135, 354, 355, 136), (136, 355, 356, 137), (137, 356, 384, 349), (98, 105, 138, 108), (108, 138, 139, 109), (109, 139, 140, 110), (110, 140, 359, 360), (105, 106, 141, 138), (138, 141, 142, 139), (139, 142, 143, 140), (140, 143, 358, 359), (106, 107, 144, 141), (141, 144, 145, 142), (142, 145, 146, 143), (143, 146, 357, 358), (107, 346, 345, 144), (144, 345, 344, 145), (145, 344, 343, 146), (146, 343, 385, 357), (147, 157, 160, 148), (148, 160, 161, 149), (149, 161, 162, 150), (150, 162, 303, 304), (157, 158, 163, 160), (160, 163, 164, 161), (161, 164, 165, 162), (162, 165, 302, 303), (158, 159, 166, 163), (163, 166, 167, 164), (164, 167, 168, 165), (165, 168, 301, 302), (159, 374, 375, 166), (166, 375, 376, 167), (167, 376, 377, 168), (168, 377, 378, 301), (147, 148, 169, 151), (151, 169, 170, 152), (152, 170, 171, 153), (153, 171, 366, 367), (148, 149, 172, 169), (169, 172, 173, 170), (170, 173, 174, 171), (171, 174, 365, 366), (149, 150, 175, 172), (172, 175, 176, 173), (173, 176, 177, 174), (174, 177, 364, 365), (150, 304, 305, 175), (175, 305, 306, 176), (176, 306, 307, 177), (177, 307, 379, 364), (147, 151, 178, 154), (154, 178, 179, 155), (155, 179, 180, 156), (156, 180, 333, 332), (151, 152, 181, 178), (178, 181, 182, 179), (179, 182, 183, 180), (180, 183, 334, 333), (152, 153, 184, 181), (181, 184, 185, 182), (182, 185, 186, 183), (183, 186, 335, 334), (153, 367, 368, 184), (184, 368, 369, 185), (185, 369, 370, 186), (186, 370, 383, 335), (147, 154, 187, 157), (157, 187, 188, 158), (158, 188, 189, 159), (159, 189, 373, 374), (154, 155, 190, 187), (187, 190, 191, 188), (188, 191, 192, 189), (189, 192, 372, 373), (155, 156, 193, 190), (190, 193, 194, 191), (191, 194, 195, 192), (192, 195, 371, 372), (156, 332, 331, 193), (193, 331, 330, 194), (194, 330, 329, 195), (195, 329, 382, 371), (196, 206, 209, 197), (197, 209, 210, 198), (198, 210, 211, 199), (199, 211, 310, 311), (206, 207, 212, 209), (209, 212, 213, 210), (210, 213, 214, 211), (211, 214, 309, 310), (207, 208, 215, 212), (212, 215, 216, 213), (213, 216, 217, 214), (214, 217, 308, 309), (208, 367, 366, 215), (215, 366, 365, 216), (216, 365, 364, 217), (217, 364, 379, 308), (196, 197, 218, 200), (200, 218, 219, 201), (201, 219, 220, 202), (202, 220, 361, 360), (197, 198, 221, 218), (218, 221, 222, 219), (219, 222, 223, 220), (220, 223, 362, 361), (198, 199, 224, 221), (221, 224, 225, 222), (222, 225, 226, 223), (223, 226, 363, 362), (199, 311, 312, 224), (224, 312, 313, 225), (225, 313, 314, 226), (226, 314, 381, 363), (196, 200, 227, 203), (203, 227, 228, 204), (204, 228, 229, 205), (205, 229, 340, 339), (200, 201, 230, 227), (227, 230, 231, 228), (228, 231, 232, 229), (229, 232, 341, 340), (201, 202, 233, 230), (230, 233, 234, 231), (231, 234, 235, 232), (232, 235, 342, 341), (202, 360, 359, 233), (233, 359, 358, 234), (234, 358, 357, 235), (235, 357, 385, 342), (196, 203, 236, 206), (206, 236, 237, 207), (207, 237, 238, 208), (208, 238, 368, 367), (203, 204, 239, 236), (236, 239, 240, 237), (237, 240, 241, 238), (238, 241, 369, 368), (204, 205, 242, 239), (239, 242, 243, 240), (240, 243, 244, 241), (241, 244, 370, 369), (205, 339, 338, 242), (242, 338, 337, 243), (243, 337, 336, 244), (244, 336, 383, 370), (245, 255, 258, 246), (246, 258, 259, 247), (247, 259, 260, 248), (248, 260, 296, 297), (255, 256, 261, 258), (258, 261, 262, 259), (259, 262, 263, 260), (260, 263, 295, 296), (256, 257, 264, 261), (261, 264, 265, 262), (262, 265, 266, 263), (263, 266, 294, 295), (257, 353, 352, 264), (264, 352, 351, 265), (265, 351, 350, 266), (266, 350, 380, 294), (245, 246, 267, 249), (249, 267, 268, 250), (250, 268, 269, 251), (251, 269, 375, 374), (246, 247, 270, 267), (267, 270, 271, 268), (268, 271, 272, 269), (269, 272, 376, 375), (247, 248, 273, 270), (270, 273, 274, 271), (271, 274, 275, 272), (272, 275, 377, 376), (248, 297, 298, 273), (273, 298, 299, 274), (274, 299, 300, 275), (275, 300, 378, 377), (245, 249, 276, 252), (252, 276, 277, 253), (253, 277, 278, 254), (254, 278, 326, 325), (249, 250, 279, 276), (276, 279, 280, 277), (277, 280, 281, 278), (278, 281, 327, 326), (250, 251, 282, 279), (279, 282, 283, 280), (280, 283, 284, 281), (281, 284, 328, 327), (251, 374, 373, 282), (282, 373, 372, 283), (283, 372, 371, 284), (284, 371, 382, 328), (245, 252, 285, 255), (255, 285, 286, 256), (256, 286, 287, 257), (257, 287, 354, 353), (252, 253, 288, 285), (285, 288, 289, 286), (286, 289, 290, 287), (287, 290, 355, 354), (253, 254, 291, 288), (288, 291, 292, 289), (289, 292, 293, 290), (290, 293, 356, 355), (254, 325, 324, 291), (291, 324, 323, 292), (292, 323, 322, 293), (293, 322, 384, 356)])
me_plane.use_remesh_preserve_volume = False
me_plane.use_remesh_preserve_attributes = False
me_plane.use_mirror_vertex_groups = False
me_plane.update()
me_sphere = bpy.data.meshes.new('Sphere')
me_sphere.from_pydata([(-1.78, -0.1435, 0.2208), (-1.234, 0.7574, -0.1211), (-0.9196, 1.278, -0.7133), (-1.486, 0.3412, -2.199), (-1.598, -0.3488, 0.2208), (-1.135, -0.05547, 0.08879), (-0.7372, 0.1964, -0.1211), (-0.4322, 0.3897, -0.3947), (-0.2404, 0.5112, -0.7133), (-0.175, 0.5527, -1.055), (-0.2404, 0.5112, -1.397), (-0.4322, 0.3897, -1.716), (-0.7372, 0.1964, -1.989), (-1.135, -0.05547, -2.199), (-1.598, -0.3488, -2.331), (-2.094, -0.6636, 0.2658), (-1.549, -0.6385, 0.2208), (-1.04, -0.6151, 0.08879), (-0.6036, -0.595, -0.1211), (-0.2686, -0.5796, -0.3947), (-0.058, -0.5699, -0.7133), (0.01384, -0.5666, -1.055), (-0.058, -0.5699, -1.397), (-0.2686, -0.5796, -1.716), (-0.6036, -0.595, -1.989), (-1.04, -0.6151, -2.199), (-1.549, -0.6385, -2.331), (-1.646, -0.9349, 0.2208), (-1.228, -1.188, 0.08879), (-0.8695, -1.405, -0.1211), (-0.5943, -1.571, -0.3947), (-0.4212, -1.676, -0.7133), (-0.3622, -1.712, -1.055), (-0.4212, -1.676, -1.397), (-0.5943, -1.571, -1.716), (-0.8695, -1.405, -1.989), (-1.228, -1.188, -2.199), (-1.646, -0.9349, -2.331), (-1.864, -1.159, 0.2208), (-1.648, -1.62, 0.08879), (-1.464, -2.016, -0.1211), (-1.322, -2.32, -0.3947), (-1.233, -2.511, -0.7133), (-1.202, -2.576, -1.055), (-1.233, -2.511, -1.397), (-1.322, -2.32, -1.716), (-1.464, -2.016, -1.989), (-1.648, -1.62, -2.199), (-1.864, -1.159, -2.331), (-2.143, -1.25, 0.2208), (-2.188, -1.796, 0.08879), (-2.227, -2.265, -0.1211), (-2.256, -2.625, -0.3947), (-2.275, -2.851, -0.7133), (-2.282, -2.928, -1.055), (-2.275, -2.851, -1.397), (-2.256, -2.625, -1.716), (-2.227, -2.265, -1.989), (-2.188, -1.796, -2.199), (-2.143, -1.25, -2.331), (-2.409, -1.184, 0.2208), (-2.702, -1.668, 0.08879), (-2.954, -2.085, -0.1211), (-3.148, -2.404, -0.3947), (-3.269, -2.605, -0.7133), (-3.311, -2.673, -1.055), (-3.269, -2.605, -1.397), (-3.148, -2.404, -1.716), (-2.954, -2.085, -1.989), (-2.702, -1.668, -2.199), (-2.409, -1.184, -2.331), (-2.591, -0.9784, 0.2208), (-3.054, -1.272, 0.08879), (-3.452, -1.524, -0.1211), (-3.757, -1.717, -0.3947), (-3.948, -1.838, -0.7133), (-4.014, -1.88, -1.055), (-3.948, -1.838, -1.397), (-3.757, -1.717, -1.716), (-3.452, -1.524, -1.989), (-3.054, -1.272, -2.199), (-2.591, -0.9784, -2.331), (-2.64, -0.6887, 0.2208), (-3.149, -0.7121, 0.08879), (-3.585, -0.7322, -0.1211), (-3.92, -0.7476, -0.3947), (-4.131, -0.7573, -0.7133), (-4.203, -0.7606, -1.055), (-4.131, -0.7573, -1.397), (-3.92, -0.7476, -1.716), (-3.585, -0.7322, -1.989), (-3.149, -0.7121, -2.199), (-2.64, -0.6887, -2.331), (-2.543, -0.3923, 0.2208), (-2.96, -0.1395, 0.08879), (-3.319, 0.07762, -0.1211), (-3.595, 0.2442, -0.3947), (-3.768, 0.3489, -0.7133), (-3.827, 0.3847, -1.055), (-3.768, 0.3489, -1.397), (-3.595, 0.2442, -1.716), (-3.319, 0.07762, -1.989), (-2.96, -0.1395, -2.199), (-2.543, -0.3923, -2.331), (-2.325, -0.1686, 0.2208), (-2.54, 0.2927, 0.08879), (-2.725, 0.6888, -0.1211), (-2.867, 0.9928, -0.3947), (-2.956, 1.184, -0.7133), (-2.986, 1.249, -1.055), (-2.956, 1.184, -1.397), (-2.867, 0.9928, -1.716), (-2.725, 0.6888, -1.989), (-2.54, 0.2927, -2.199), (-2.325, -0.1686, -2.331), (-2.046, -0.0775, 0.2208), (-2.001, 0.4687, 0.08879), (-1.962, 0.9377, -0.1211), (-1.932, 1.298, -0.3947), (-1.914, 1.524, -0.7133), (-1.907, 1.601, -1.055), (-1.914, 1.524, -1.397), (-1.932, 1.298, -1.716), (-1.962, 0.9377, -1.989), (-2.001, 0.4687, -2.199), (-2.046, -0.0775, -2.331), (-1.486, 0.3412, 0.08879), (-1.041, 1.077, -0.3947), (-0.8782, 1.346, -1.055), (-0.9196, 1.278, -1.397), (-1.041, 1.077, -1.716), (-1.234, 0.7574, -1.989), (-1.78, -0.1435, -2.331), (-2.094, -0.6636, -2.376), (0.9865, -0.1973, 2.089), (1.532, 0.7037, 1.747), (1.846, 1.224, 1.154), (1.28, 0.2874, -0.3315), (1.168, -0.4026, 2.089), (1.631, -0.1092, 1.957), (2.029, 0.1427, 1.747), (2.334, 0.3359, 1.473), (2.526, 0.4575, 1.154), (2.591, 0.4989, 0.8125), (2.526, 0.4575, 0.4706), (2.334, 0.3359, 0.152), (2.029, 0.1427, -0.1216), (1.631, -0.1092, -0.3315), (1.168, -0.4026, -0.4635), (0.6717, -0.7174, 2.134), (1.217, -0.6923, 2.089), (1.726, -0.6689, 1.957), (2.162, -0.6488, 1.747), (2.497, -0.6334, 1.473), (2.708, -0.6237, 1.154), (2.78, -0.6204, 0.8125), (2.708, -0.6237, 0.4706), (2.497, -0.6334, 0.152), (2.162, -0.6488, -0.1216), (1.726, -0.6689, -0.3315), (1.217, -0.6923, -0.4635), (1.12, -0.9887, 2.089), (1.538, -1.242, 1.957), (1.897, -1.459, 1.747), (2.172, -1.625, 1.473), (2.345, -1.73, 1.154), (2.404, -1.766, 0.8125), (2.345, -1.73, 0.4706), (2.172, -1.625, 0.152), (1.897, -1.459, -0.1216), (1.538, -1.242, -0.3315), (1.12, -0.9887, -0.4635), (0.9026, -1.212, 2.089), (1.118, -1.674, 1.957), (1.302, -2.07, 1.747), (1.444, -2.374, 1.473), (1.533, -2.565, 1.154), (1.564, -2.63, 0.8125), (1.533, -2.565, 0.4706), (1.444, -2.374, 0.152), (1.302, -2.07, -0.1216), (1.118, -1.674, -0.3315), (0.9026, -1.212, -0.4635), (0.6233, -1.304, 2.089), (0.5781, -1.85, 1.957), (0.5394, -2.319, 1.747), (0.5096, -2.679, 1.473), (0.4909, -2.905, 1.154), (0.4846, -2.982, 0.8125), (0.4909, -2.905, 0.4706), (0.5096, -2.679, 0.152), (0.5394, -2.319, -0.1216), (0.5781, -1.85, -0.3315), (0.6233, -1.304, -0.4635), (0.3569, -1.238, 2.089), (0.06361, -1.722, 1.957), (-0.1883, -2.138, 1.747), (-0.3816, -2.458, 1.473), (-0.5031, -2.659, 1.154), (-0.5445, -2.727, 0.8125), (-0.5031, -2.659, 0.4706), (-0.3816, -2.458, 0.152), (-0.1883, -2.138, -0.1216), (0.06361, -1.722, -0.3315), (0.3569, -1.238, -0.4635), (0.1749, -1.032, 2.089), (-0.288, -1.326, 1.957), (-0.6855, -1.577, 1.747), (-0.9905, -1.771, 1.473), (-1.182, -1.892, 1.154), (-1.248, -1.934, 0.8125), (-1.182, -1.892, 0.4706), (-0.9905, -1.771, 0.152), (-0.6855, -1.577, -0.1216), (-0.288, -1.326, -0.3315), (0.1749, -1.032, -0.4635), (0.1261, -0.7425, 2.089), (-0.3824, -0.7659, 1.957), (-0.819, -0.786, 1.747), (-1.154, -0.8014, 1.473), (-1.365, -0.8111, 1.154), (-1.437, -0.8144, 0.8125), (-1.365, -0.8111, 0.4706), (-1.154, -0.8014, 0.152), (-0.819, -0.786, -0.1216), (-0.3824, -0.7659, -0.3315), (0.1261, -0.7425, -0.4635), (0.2234, -0.4461, 2.089), (-0.1944, -0.1933, 1.957), (-0.5531, 0.02385, 1.747), (-0.8284, 0.1904, 1.473), (-1.001, 0.2952, 1.154), (-1.06, 0.3309, 0.8125), (-1.001, 0.2952, 0.4706), (-0.8284, 0.1904, 0.152), (-0.5531, 0.02385, -0.1216), (-0.1944, -0.1933, -0.3315), (0.2234, -0.4461, -0.4635), (0.4408, -0.2224, 2.089), (0.2257, 0.2389, 1.957), (0.04094, 0.6351, 1.747), (-0.1008, 0.939, 1.473), (-0.1899, 1.13, 1.154), (-0.2203, 1.195, 0.8125), (-0.1899, 1.13, 0.4706), (-0.1008, 0.939, 0.152), (0.04094, 0.6351, -0.1216), (0.2257, 0.2389, -0.3315), (0.4408, -0.2224, -0.4635), (0.7201, -0.1313, 2.089), (0.7653, 0.4149, 1.957), (0.804, 0.8839, 1.747), (0.8338, 1.244, 1.473), (0.8525, 1.47, 1.154), (0.8589, 1.547, 0.8125), (0.8525, 1.47, 0.4706), (0.8338, 1.244, 0.152), (0.804, 0.8839, -0.1216), (0.7653, 0.4149, -0.3315), (0.7201, -0.1313, -0.4635), (1.28, 0.2874, 1.957), (1.725, 1.023, 1.473), (1.888, 1.292, 0.8125), (1.846, 1.224, 0.4706), (1.725, 1.023, 0.152), (1.532, 0.7037, -0.1216), (0.9865, -0.1973, -0.4635), (0.6717, -0.7174, -0.5085), (0.3148, 3.45, 0.9355), (0.86, 4.35, 0.5936), (1.175, 4.871, 0.0014), (0.6081, 3.934, -1.485), (0.4968, 3.244, 0.9355), (0.9597, 3.538, 0.8035), (1.357, 3.789, 0.5936), (1.662, 3.983, 0.32), (1.854, 4.104, 0.0014), (1.919, 4.146, -0.3405), (1.854, 4.104, -0.6824), (1.662, 3.983, -1.001), (1.357, 3.789, -1.275), (0.9597, 3.538, -1.485), (0.4968, 3.244, -1.617), (-3.474e-07, 2.929, 0.9805), (0.5457, 2.955, 0.9355), (1.054, 2.978, 0.8035), (1.491, 2.998, 0.5936), (1.826, 3.013, 0.32), (2.036, 3.023, 0.0014), (2.108, 3.026, -0.3405), (2.036, 3.023, -0.6824), (1.826, 3.013, -1.001), (1.491, 2.998, -1.275), (1.054, 2.978, -1.485), (0.5457, 2.955, -1.617), (0.4483, 2.658, 0.9355), (0.8661, 2.405, 0.8035), (1.225, 2.188, 0.5936), (1.5, 2.022, 0.32), (1.673, 1.917, 0.0014), (1.732, 1.881, -0.3405), (1.673, 1.917, -0.6824), (1.5, 2.022, -1.001), (1.225, 2.188, -1.275), (0.8661, 2.405, -1.485), (0.4483, 2.658, -1.617), (0.2309, 2.434, 0.9355), (0.446, 1.973, 0.8035), (0.6308, 1.577, 0.5936), (0.7725, 1.273, 0.32), (0.8616, 1.082, 0.0014), (0.892, 1.017, -0.3405), (0.8616, 1.082, -0.6824), (0.7725, 1.273, -1.001), (0.6308, 1.577, -1.275), (0.446, 1.973, -1.485), (0.2309, 2.434, -1.617), (-0.04844, 2.343, 0.9355), (-0.09358, 1.797, 0.8035), (-0.1323, 1.328, 0.5936), (-0.1621, 0.9683, 0.32), (-0.1808, 0.742, 0.0014), (-0.1872, 0.6649, -0.3405), (-0.1808, 0.742, -0.6824), (-0.1621, 0.9683, -1.001), (-0.1323, 1.328, -1.275), (-0.09358, 1.797, -1.485), (-0.04844, 2.343, -1.617), (-0.3148, 2.409, 0.9355), (-0.6081, 1.925, 0.8035), (-0.86, 1.508, 0.5936), (-1.053, 1.189, 0.32), (-1.175, 0.9882, 0.0014), (-1.216, 0.9198, -0.3405), (-1.175, 0.9882, -0.6824), (-1.053, 1.189, -1.001), (-0.86, 1.508, -1.275), (-0.6081, 1.925, -1.485), (-0.3148, 2.409, -1.617), (-0.4968, 2.615, 0.9355), (-0.9597, 2.321, 0.8035), (-1.357, 2.069, 0.5936), (-1.662, 1.876, 0.32), (-1.854, 1.755, 0.0014), (-1.919, 1.713, -0.3405), (-1.854, 1.755, -0.6824), (-1.662, 1.876, -1.001), (-1.357, 2.069, -1.275), (-0.9597, 2.321, -1.485), (-0.4968, 2.615, -1.617), (-0.5456, 2.904, 0.9355), (-1.054, 2.881, 0.8035), (-1.491, 2.861, 0.5936), (-1.826, 2.845, 0.32), (-2.036, 2.836, 0.0014), (-2.108, 2.832, -0.3405), (-2.036, 2.836, -0.6824), (-1.826, 2.845, -1.001), (-1.491, 2.861, -1.275), (-1.054, 2.881, -1.485), (-0.5456, 2.904, -1.617), (-0.4483, 3.201, 0.9355), (-0.8661, 3.454, 0.8035), (-1.225, 3.671, 0.5936), (-1.5, 3.837, 0.32), (-1.673, 3.942, 0.0014), (-1.732, 3.978, -0.3405), (-1.673, 3.942, -0.6824), (-1.5, 3.837, -1.001), (-1.225, 3.671, -1.275), (-0.8661, 3.454, -1.485), (-0.4483, 3.201, -1.617), (-0.2309, 3.424, 0.9355), (-0.446, 3.886, 0.8035), (-0.6308, 4.282, 0.5936), (-0.7725, 4.586, 0.32), (-0.8616, 4.777, 0.0014), (-0.892, 4.842, -0.3405), (-0.8616, 4.777, -0.6824), (-0.7725, 4.586, -1.001), (-0.6308, 4.282, -1.275), (-0.446, 3.886, -1.485), (-0.2309, 3.424, -1.617), (0.04844, 3.516, 0.9355), (0.09358, 4.062, 0.8035), (0.1323, 4.531, 0.5936), (0.1621, 4.891, 0.32), (0.1808, 5.117, 0.0014), (0.1872, 5.194, -0.3405), (0.1808, 5.117, -0.6824), (0.1621, 4.891, -1.001), (0.1323, 4.531, -1.275), (0.09358, 4.062, -1.485), (0.04844, 3.516, -1.617), (0.6081, 3.934, 0.8035), (1.053, 4.67, 0.32), (1.216, 4.939, -0.3405), (1.175, 4.871, -0.6824), (1.053, 4.67, -1.001), (0.86, 4.35, -1.275), (0.3148, 3.45, -1.617), (4.736e-07, 2.929, -1.662), (0.0, -1.866, 0.1356), (0.0, -0.8128, -0.2063), (0.0, -0.2048, -0.7985), (0.0, -1.299, -2.284), (0.262, -1.947, 0.1356), (0.5062, -1.457, 0.003617), (0.7158, -1.035, -0.2063), (0.8767, -0.712, -0.4799), (0.9779, -0.5088, -0.7985), (1.012, -0.4395, -1.14), (0.9779, -0.5088, -1.482), (0.8767, -0.712, -1.801), (0.7158, -1.035, -2.075), (0.5062, -1.457, -2.284), (0.262, -1.947, -2.416), (-6.828e-07, -2.474, 0.1806), (0.4538, -2.17, 0.1356), (0.8767, -1.887, 0.003617), (1.24, -1.643, -0.2063), (1.519, -1.457, -0.4799), (1.694, -1.339, -0.7985), (1.753, -1.299, -1.14), (1.694, -1.339, -1.482), (1.519, -1.457, -1.801), (1.24, -1.643, -2.075), (0.8767, -1.887, -2.284), (0.4538, -2.17, -2.416), (0.524, -2.474, 0.1356), (1.012, -2.474, 0.003617), (1.432, -2.474, -0.2063), (1.753, -2.474, -0.4799), (1.956, -2.474, -0.7985), (2.025, -2.474, -1.14), (1.956, -2.474, -1.482), (1.753, -2.474, -1.801), (1.432, -2.474, -2.075), (1.012, -2.474, -2.284), (0.524, -2.474, -2.416), (0.4538, -2.778, 0.1356), (0.8767, -3.061, 0.003617), (1.24, -3.304, -0.2063), (1.519, -3.491, -0.4799), (1.694, -3.608, -0.7985), (1.753, -3.648, -1.14), (1.694, -3.608, -1.482), (1.519, -3.491, -1.801), (1.24, -3.304, -2.075), (0.8767, -3.061, -2.284), (0.4538, -2.778, -2.416), (0.262, -3.0, 0.1356), (0.5062, -3.491, 0.003617), (0.7158, -3.912, -0.2063), (0.8767, -4.236, -0.4799), (0.9779, -4.439, -0.7985), (1.012, -4.508, -1.14), (0.9779, -4.439, -1.482), (0.8767, -4.236, -1.801), (0.7158, -3.912, -2.075), (0.5062, -3.491, -2.284), (0.262, -3.0, -2.416), (1.308e-08, -3.082, 0.1356), (-6.235e-08, -3.648, 0.003617), (-1.529e-07, -4.135, -0.2063), (-3.218e-08, -4.508, -0.4799), (-9.252e-08, -4.743, -0.7985), (-1.529e-07, -4.823, -1.14), (-9.252e-08, -4.743, -1.482), (-9.252e-08, -4.508, -1.801), (-9.252e-08, -4.135, -2.075), (-1.227e-07, -3.648, -2.284), (1.308e-08, -3.082, -2.416), (-0.262, -3.0, 0.1356), (-0.5062, -3.491, 0.003617), (-0.7158, -3.912, -0.2063), (-0.8767, -4.236, -0.4799), (-0.9779, -4.439, -0.7985), (-1.012, -4.508, -1.14), (-0.9779, -4.439, -1.482), (-0.8767, -4.236, -1.801), (-0.7158, -3.912, -2.075), (-0.5062, -3.491, -2.284), (-0.262, -3.0, -2.416), (-0.4538, -2.778, 0.1356), (-0.8767, -3.061, 0.003617), (-1.24, -3.304, -0.2063), (-1.519, -3.491, -0.4799), (-1.694, -3.608, -0.7985), (-1.753, -3.648, -1.14), (-1.694, -3.608, -1.482), (-1.519, -3.491, -1.801), (-1.24, -3.304, -2.075), (-0.8767, -3.061, -2.284), (-0.4538, -2.778, -2.416), (-0.524, -2.474, 0.1356), (-1.012, -2.474, 0.003617), (-1.432, -2.474, -0.2063), (-1.753, -2.474, -0.4799), (-1.956, -2.474, -0.7985), (-2.025, -2.474, -1.14), (-1.956, -2.474, -1.482), (-1.753, -2.474, -1.801), (-1.432, -2.474, -2.075), (-1.012, -2.474, -2.284), (-0.524, -2.474, -2.416), (-0.4538, -2.17, 0.1356), (-0.8767, -1.887, 0.003617), (-1.24, -1.643, -0.2063), (-1.519, -1.457, -0.4799), (-1.694, -1.339, -0.7985), (-1.753, -1.299, -1.14), (-1.694, -1.339, -1.482), (-1.519, -1.457, -1.801), (-1.24, -1.643, -2.075), (-0.8767, -1.887, -2.284), (-0.4538, -2.17, -2.416), (-0.262, -1.947, 0.1356), (-0.5062, -1.457, 0.003617), (-0.7158, -1.035, -0.2063), (-0.8767, -0.712, -0.4799), (-0.9779, -0.5088, -0.7985), (-1.012, -0.4395, -1.14), (-0.9779, -0.5088, -1.482), (-0.8767, -0.712, -1.801), (-0.7158, -1.035, -2.075), (-0.5062, -1.457, -2.284), (-0.262, -1.947, -2.416), (1.79e-07, -1.299, 0.003617), (2.092e-07, -0.4395, -0.4799), (4.505e-07, -0.1248, -1.14), (2.092e-07, -0.2048, -1.482), (2.092e-07, -0.4395, -1.801), (2.816e-08, -0.8128, -2.075), (4.325e-08, -1.866, -2.416), (0.0, -2.474, -2.461), (0.0, 1.309, 1.765), (0.0, 3.576, 1.292), (0.0, 4.885, 0.4728), (0.0, 2.529, -1.582), (0.3623, 1.134, 1.765), (0.7, 2.19, 1.582), (0.9899, 3.097, 1.292), (1.212, 3.793, 0.9134), (1.352, 4.231, 0.4728), (1.4, 4.38, 1.379e-07), (1.352, 4.231, -0.4728), (1.212, 3.793, -0.9134), (0.9899, 3.097, -1.292), (0.7, 2.19, -1.582), (0.3623, 1.134, -1.765), (-9.443e-07, 9.847e-07, 1.827), (0.6276, 0.6545, 1.765), (1.212, 1.264, 1.582), (1.715, 1.788, 1.292), (2.1, 2.19, 0.9134), (2.342, 2.443, 0.4728), (2.425, 2.529, 1.379e-07), (2.342, 2.443, -0.4728), (2.1, 2.19, -0.9134), (1.715, 1.788, -1.292), (1.212, 1.264, -1.582), (0.6276, 0.6545, -1.765), (0.7247, 2.035e-06, 1.765), (1.4, 1.922e-06, 1.582), (1.98, 1.922e-06, 1.292), (2.425, 1.922e-06, 0.9134), (2.705, 1.771e-06, 0.4728), (2.8, 1.922e-06, 1.379e-07), (2.705, 2.073e-06, -0.4728), (2.425, 1.922e-06, -0.9134), (1.98, 1.922e-06, -1.292), (1.4, 1.846e-06, -1.582), (0.7247, 1.96e-06, -1.765), (0.6276, -0.6545, 1.765), (1.212, -1.264, 1.582), (1.715, -1.788, 1.292), (2.1, -2.19, 0.9134), (2.342, -2.443, 0.4728), (2.425, -2.529, 1.379e-07), (2.342, -2.443, -0.4728), (2.1, -2.19, -0.9134), (1.715, -1.788, -1.292), (1.212, -1.264, -1.582), (0.6276, -0.6545, -1.765), (0.3623, -1.134, 1.765), (0.7, -2.19, 1.582), (0.9899, -3.097, 1.292), (1.212, -3.793, 0.9134), (1.352, -4.231, 0.4728), (1.4, -4.38, 1.379e-07), (1.352, -4.231, -0.4728), (1.212, -3.793, -0.9134), (0.9899, -3.097, -1.292), (0.7, -2.19, -1.582), (0.3623, -1.134, -1.765), (1.808e-08, -1.309, 1.765), (-8.622e-08, -2.529, 1.582), (-2.114e-07, -3.576, 1.292), (-4.45e-08, -4.38, 0.9134), (-1.279e-07, -4.885, 0.4728), (-2.114e-07, -5.058, 1.379e-07), (-1.279e-07, -4.885, -0.4728), (-1.279e-07, -4.38, -0.9134), (-1.279e-07, -3.576, -1.292), (-1.697e-07, -2.529, -1.582), (1.808e-08, -1.309, -1.765), (-0.3623, -1.134, 1.765), (-0.7, -2.19, 1.582), (-0.9899, -3.097, 1.292), (-1.212, -3.793, 0.9134), (-1.352, -4.231, 0.4728), (-1.4, -4.38, 1.379e-07), (-1.352, -4.231, -0.4728), (-1.212, -3.793, -0.9134), (-0.9899, -3.097, -1.292), (-0.7, -2.19, -1.582), (-0.3623, -1.134, -1.765), (-0.6276, -0.6545, 1.765), (-1.212, -1.264, 1.582), (-1.715, -1.788, 1.292), (-2.1, -2.19, 0.9134), (-2.342, -2.443, 0.4728), (-2.425, -2.529, 1.379e-07), (-2.342, -2.443, -0.4728), (-2.1, -2.19, -0.9134), (-1.715, -1.788, -1.292), (-1.212, -1.264, -1.582), (-0.6276, -0.6545, -1.765), (-0.7247, 2.073e-06, 1.765), (-1.4, 2.299e-06, 1.582), (-1.98, 2.675e-06, 1.292), (-2.425, 2.223e-06, 0.9134), (-2.705, 2.374e-06, 0.4728), (-2.8, 2.826e-06, 1.379e-07), (-2.705, 2.374e-06, -0.4728), (-2.425, 2.374e-06, -0.9134), (-1.98, 2.073e-06, -1.292), (-1.4, 2.525e-06, -1.582), (-0.7247, 2.035e-06, -1.765), (-0.6276, 0.6545, 1.765), (-1.212, 1.264, 1.582), (-1.715, 1.788, 1.292), (-2.1, 2.19, 0.9134), (-2.342, 2.443, 0.4728), (-2.425, 2.529, 1.379e-07), (-2.342, 2.443, -0.4728), (-2.1, 2.19, -0.9134), (-1.715, 1.788, -1.292), (-1.212, 1.264, -1.582), (-0.6276, 0.6545, -1.765), (-0.3623, 1.134, 1.765), (-0.7, 2.19, 1.582), (-0.9899, 3.097, 1.292), (-1.212, 3.793, 0.9134), (-1.352, 4.231, 0.4728), (-1.4, 4.38, 1.379e-07), (-1.352, 4.231, -0.4728), (-1.212, 3.793, -0.9134), (-0.9899, 3.097, -1.292), (-0.7, 2.19, -1.582), (-0.3623, 1.134, -1.765), (2.476e-07, 2.529, 1.582), (2.893e-07, 4.38, 0.9134), (6.231e-07, 5.058, 1.379e-07), (2.893e-07, 4.885, -0.4728), (2.893e-07, 4.38, -0.9134), (3.895e-08, 3.576, -1.292), (5.981e-08, 1.309, -1.765), (0.0, 1.969e-06, -1.827)], [], [(3, 131, 12, 13), (129, 128, 9, 10), (127, 1, 6, 7), (132, 3, 13, 14), (0, 15, 4), (130, 129, 10, 11), (2, 127, 7, 8), (133, 132, 14), (126, 0, 4, 5), (131, 130, 11, 12), (128, 2, 8, 9), (1, 126, 5, 6), (8, 7, 19, 20), (133, 14, 26), (5, 4, 16, 17), (12, 11, 23, 24), (9, 8, 20, 21), (6, 5, 17, 18), (13, 12, 24, 25), (10, 9, 21, 22), (7, 6, 18, 19), (14, 13, 25, 26), (4, 15, 16), (11, 10, 22, 23), (22, 21, 32, 33), (19, 18, 29, 30), (26, 25, 36, 37), (16, 15, 27), (23, 22, 33, 34), (20, 19, 30, 31), (133, 26, 37), (17, 16, 27, 28), (24, 23, 34, 35), (21, 20, 31, 32), (18, 17, 28, 29), (25, 24, 35, 36), (32, 31, 42, 43), (29, 28, 39, 40), (36, 35, 46, 47), (33, 32, 43, 44), (30, 29, 40, 41), (37, 36, 47, 48), (27, 15, 38), (34, 33, 44, 45), (31, 30, 41, 42), (133, 37, 48), (28, 27, 38, 39), (35, 34, 45, 46), (45, 44, 55, 56), (42, 41, 52, 53), (133, 48, 59), (39, 38, 49, 50), (46, 45, 56, 57), (43, 42, 53, 54), (40, 39, 50, 51), (47, 46, 57, 58), (44, 43, 54, 55), (41, 40, 51, 52), (48, 47, 58, 59), (38, 15, 49), (55, 54, 65, 66), (52, 51, 62, 63), (59, 58, 69, 70), (49, 15, 60), (56, 55, 66, 67), (53, 52, 63, 64), (133, 59, 70), (50, 49, 60, 61), (57, 56, 67, 68), (54, 53, 64, 65), (51, 50, 61, 62), (58, 57, 68, 69), (68, 67, 78, 79), (65, 64, 75, 76), (62, 61, 72, 73), (69, 68, 79, 80), (66, 65, 76, 77), (63, 62, 73, 74), (70, 69, 80, 81), (60, 15, 71), (67, 66, 77, 78), (64, 63, 74, 75), (133, 70, 81), (61, 60, 71, 72), (71, 15, 82), (78, 77, 88, 89), (75, 74, 85, 86), (133, 81, 92), (72, 71, 82, 83), (79, 78, 89, 90), (76, 75, 86, 87), (73, 72, 83, 84), (80, 79, 90, 91), (77, 76, 87, 88), (74, 73, 84, 85), (81, 80, 91, 92), (91, 90, 101, 102), (88, 87, 98, 99), (85, 84, 95, 96), (92, 91, 102, 103), (82, 15, 93), (89, 88, 99, 100), (86, 85, 96, 97), (133, 92, 103), (83, 82, 93, 94), (90, 89, 100, 101), (87, 86, 97, 98), (84, 83, 94, 95), (94, 93, 104, 105), (101, 100, 111, 112), (98, 97, 108, 109), (95, 94, 105, 106), (102, 101, 112, 113), (99, 98, 109, 110), (96, 95, 106, 107), (103, 102, 113, 114), (93, 15, 104), (100, 99, 110, 111), (97, 96, 107, 108), (133, 103, 114), (114, 113, 124, 125), (104, 15, 115), (111, 110, 121, 122), (108, 107, 118, 119), (133, 114, 125), (105, 104, 115, 116), (112, 111, 122, 123), (109, 108, 119, 120), (106, 105, 116, 117), (113, 112, 123, 124), (110, 109, 120, 121), (107, 106, 117, 118), (117, 116, 126, 1), (124, 123, 131, 3), (121, 120, 128, 129), (118, 117, 1, 127), (125, 124, 3, 132), (115, 15, 0), (122, 121, 129, 130), (119, 118, 127, 2), (133, 125, 132), (116, 115, 0, 126), (123, 122, 130, 131), (120, 119, 2, 128), (137, 265, 146, 147), (263, 262, 143, 144), (261, 135, 140, 141), (266, 137, 147, 148), (134, 149, 138), (264, 263, 144, 145), (136, 261, 141, 142), (267, 266, 148), (260, 134, 138, 139), (265, 264, 145, 146), (262, 136, 142, 143), (135, 260, 139, 140), (142, 141, 153, 154), (267, 148, 160), (139, 138, 150, 151), (146, 145, 157, 158), (143, 142, 154, 155), (140, 139, 151, 152), (147, 146, 158, 159), (144, 143, 155, 156), (141, 140, 152, 153), (148, 147, 159, 160), (138, 149, 150), (145, 144, 156, 157), (156, 155, 166, 167), (153, 152, 163, 164), (160, 159, 170, 171), (150, 149, 161), (157, 156, 167, 168), (154, 153, 164, 165), (267, 160, 171), (151, 150, 161, 162), (158, 157, 168, 169), (155, 154, 165, 166), (152, 151, 162, 163), (159, 158, 169, 170), (166, 165, 176, 177), (163, 162, 173, 174), (170, 169, 180, 181), (167, 166, 177, 178), (164, 163, 174, 175), (171, 170, 181, 182), (161, 149, 172), (168, 167, 178, 179), (165, 164, 175, 176), (267, 171, 182), (162, 161, 172, 173), (169, 168, 179, 180), (179, 178, 189, 190), (176, 175, 186, 187), (267, 182, 193), (173, 172, 183, 184), (180, 179, 190, 191), (177, 176, 187, 188), (174, 173, 184, 185), (181, 180, 191, 192), (178, 177, 188, 189), (175, 174, 185, 186), (182, 181, 192, 193), (172, 149, 183), (189, 188, 199, 200), (186, 185, 196, 197), (193, 192, 203, 204), (183, 149, 194), (190, 189, 200, 201), (187, 186, 197, 198), (267, 193, 204), (184, 183, 194, 195), (191, 190, 201, 202), (188, 187, 198, 199), (185, 184, 195, 196), (192, 191, 202, 203), (202, 201, 212, 213), (199, 198, 209, 210), (196, 195, 206, 207), (203, 202, 213, 214), (200, 199, 210, 211), (197, 196, 207, 208), (204, 203, 214, 215), (194, 149, 205), (201, 200, 211, 212), (198, 197, 208, 209), (267, 204, 215), (195, 194, 205, 206), (205, 149, 216), (212, 211, 222, 223), (209, 208, 219, 220), (267, 215, 226), (206, 205, 216, 217), (213, 212, 223, 224), (210, 209, 220, 221), (207, 206, 217, 218), (214, 213, 224, 225), (211, 210, 221, 222), (208, 207, 218, 219), (215, 214, 225, 226), (225, 224, 235, 236), (222, 221, 232, 233), (219, 218, 229, 230), (226, 225, 236, 237), (216, 149, 227), (223, 222, 233, 234), (220, 219, 230, 231), (267, 226, 237), (217, 216, 227, 228), (224, 223, 234, 235), (221, 220, 231, 232), (218, 217, 228, 229), (228, 227, 238, 239), (235, 234, 245, 246), (232, 231, 242, 243), (229, 228, 239, 240), (236, 235, 246, 247), (233, 232, 243, 244), (230, 229, 240, 241), (237, 236, 247, 248), (227, 149, 238), (234, 233, 244, 245), (231, 230, 241, 242), (267, 237, 248), (248, 247, 258, 259), (238, 149, 249), (245, 244, 255, 256), (242, 241, 252, 253), (267, 248, 259), (239, 238, 249, 250), (246, 245, 256, 257), (243, 242, 253, 254), (240, 239, 250, 251), (247, 246, 257, 258), (244, 243, 254, 255), (241, 240, 251, 252), (251, 250, 260, 135), (258, 257, 265, 137), (255, 254, 262, 263), (252, 251, 135, 261), (259, 258, 137, 266), (249, 149, 134), (256, 255, 263, 264), (253, 252, 261, 136), (267, 259, 266), (250, 249, 134, 260), (257, 256, 264, 265), (254, 253, 136, 262), (271, 399, 280, 281), (397, 396, 277, 278), (395, 269, 274, 275), (400, 271, 281, 282), (268, 283, 272), (398, 397, 278, 279), (270, 395, 275, 276), (401, 400, 282), (394, 268, 272, 273), (399, 398, 279, 280), (396, 270, 276, 277), (269, 394, 273, 274), (276, 275, 287, 288), (401, 282, 294), (273, 272, 284, 285), (280, 279, 291, 292), (277, 276, 288, 289), (274, 273, 285, 286), (281, 280, 292, 293), (278, 277, 289, 290), (275, 274, 286, 287), (282, 281, 293, 294), (272, 283, 284), (279, 278, 290, 291), (290, 289, 300, 301), (287, 286, 297, 298), (294, 293, 304, 305), (284, 283, 295), (291, 290, 301, 302), (288, 287, 298, 299), (401, 294, 305), (285, 284, 295, 296), (292, 291, 302, 303), (289, 288, 299, 300), (286, 285, 296, 297), (293, 292, 303, 304), (300, 299, 310, 311), (297, 296, 307, 308), (304, 303, 314, 315), (301, 300, 311, 312), (298, 297, 308, 309), (305, 304, 315, 316), (295, 283, 306), (302, 301, 312, 313), (299, 298, 309, 310), (401, 305, 316), (296, 295, 306, 307), (303, 302, 313, 314), (313, 312, 323, 324), (310, 309, 320, 321), (401, 316, 327), (307, 306, 317, 318), (314, 313, 324, 325), (311, 310, 321, 322), (308, 307, 318, 319), (315, 314, 325, 326), (312, 311, 322, 323), (309, 308, 319, 320), (316, 315, 326, 327), (306, 283, 317), (323, 322, 333, 334), (320, 319, 330, 331), (327, 326, 337, 338), (317, 283, 328), (324, 323, 334, 335), (321, 320, 331, 332), (401, 327, 338), (318, 317, 328, 329), (325, 324, 335, 336), (322, 321, 332, 333), (319, 318, 329, 330), (326, 325, 336, 337), (336, 335, 346, 347), (333, 332, 343, 344), (330, 329, 340, 341), (337, 336, 347, 348), (334, 333, 344, 345), (331, 330, 341, 342), (338, 337, 348, 349), (328, 283, 339), (335, 334, 345, 346), (332, 331, 342, 343), (401, 338, 349), (329, 328, 339, 340), (339, 283, 350), (346, 345, 356, 357), (343, 342, 353, 354), (401, 349, 360), (340, 339, 350, 351), (347, 346, 357, 358), (344, 343, 354, 355), (341, 340, 351, 352), (348, 347, 358, 359), (345, 344, 355, 356), (342, 341, 352, 353), (349, 348, 359, 360), (359, 358, 369, 370), (356, 355, 366, 367), (353, 352, 363, 364), (360, 359, 370, 371), (350, 283, 361), (357, 356, 367, 368), (354, 353, 364, 365), (401, 360, 371), (351, 350, 361, 362), (358, 357, 368, 369), (355, 354, 365, 366), (352, 351, 362, 363), (362, 361, 372, 373), (369, 368, 379, 380), (366, 365, 376, 377), (363, 362, 373, 374), (370, 369, 380, 381), (367, 366, 377, 378), (364, 363, 374, 375), (371, 370, 381, 382), (361, 283, 372), (368, 367, 378, 379), (365, 364, 375, 376), (401, 371, 382), (382, 381, 392, 393), (372, 283, 383), (379, 378, 389, 390), (376, 375, 386, 387), (401, 382, 393), (373, 372, 383, 384), (380, 379, 390, 391), (377, 376, 387, 388), (374, 373, 384, 385), (381, 380, 391, 392), (378, 377, 388, 389), (375, 374, 385, 386), (385, 384, 394, 269), (392, 391, 399, 271), (389, 388, 396, 397), (386, 385, 269, 395), (393, 392, 271, 400), (383, 283, 268), (390, 389, 397, 398), (387, 386, 395, 270), (401, 393, 400), (384, 383, 268, 394), (391, 390, 398, 399), (388, 387, 270, 396), (405, 533, 414, 415), (531, 530, 411, 412), (529, 403, 408, 409), (534, 405, 415, 416), (402, 417, 406), (532, 531, 412, 413), (404, 529, 409, 410), (535, 534, 416), (528, 402, 406, 407), (533, 532, 413, 414), (530, 404, 410, 411), (403, 528, 407, 408), (410, 409, 421, 422), (535, 416, 428), (407, 406, 418, 419), (414, 413, 425, 426), (411, 410, 422, 423), (408, 407, 419, 420), (415, 414, 426, 427), (412, 411, 423, 424), (409, 408, 420, 421), (416, 415, 427, 428), (406, 417, 418), (413, 412, 424, 425), (424, 423, 434, 435), (421, 420, 431, 432), (428, 427, 438, 439), (418, 417, 429), (425, 424, 435, 436), (422, 421, 432, 433), (535, 428, 439), (419, 418, 429, 430), (426, 425, 436, 437), (423, 422, 433, 434), (420, 419, 430, 431), (427, 426, 437, 438), (434, 433, 444, 445), (431, 430, 441, 442), (438, 437, 448, 449), (435, 434, 445, 446), (432, 431, 442, 443), (439, 438, 449, 450), (429, 417, 440), (436, 435, 446, 447), (433, 432, 443, 444), (535, 439, 450), (430, 429, 440, 441), (437, 436, 447, 448), (447, 446, 457, 458), (444, 443, 454, 455), (535, 450, 461), (441, 440, 451, 452), (448, 447, 458, 459), (445, 444, 455, 456), (442, 441, 452, 453), (449, 448, 459, 460), (446, 445, 456, 457), (443, 442, 453, 454), (450, 449, 460, 461), (440, 417, 451), (457, 456, 467, 468), (454, 453, 464, 465), (461, 460, 471, 472), (451, 417, 462), (458, 457, 468, 469), (455, 454, 465, 466), (535, 461, 472), (452, 451, 462, 463), (459, 458, 469, 470), (456, 455, 466, 467), (453, 452, 463, 464), (460, 459, 470, 471), (470, 469, 480, 481), (467, 466, 477, 478), (464, 463, 474, 475), (471, 470, 481, 482), (468, 467, 478, 479), (465, 464, 475, 476), (472, 471, 482, 483), (462, 417, 473), (469, 468, 479, 480), (466, 465, 476, 477), (535, 472, 483), (463, 462, 473, 474), (473, 417, 484), (480, 479, 490, 491), (477, 476, 487, 488), (535, 483, 494), (474, 473, 484, 485), (481, 480, 491, 492), (478, 477, 488, 489), (475, 474, 485, 486), (482, 481, 492, 493), (479, 478, 489, 490), (476, 475, 486, 487), (483, 482, 493, 494), (493, 492, 503, 504), (490, 489, 500, 501), (487, 486, 497, 498), (494, 493, 504, 505), (484, 417, 495), (491, 490, 501, 502), (488, 487, 498, 499), (535, 494, 505), (485, 484, 495, 496), (492, 491, 502, 503), (489, 488, 499, 500), (486, 485, 496, 497), (496, 495, 506, 507), (503, 502, 513, 514), (500, 499, 510, 511), (497, 496, 507, 508), (504, 503, 514, 515), (501, 500, 511, 512), (498, 497, 508, 509), (505, 504, 515, 516), (495, 417, 506), (502, 501, 512, 513), (499, 498, 509, 510), (535, 505, 516), (516, 515, 526, 527), (506, 417, 517), (513, 512, 523, 524), (510, 509, 520, 521), (535, 516, 527), (507, 506, 517, 518), (514, 513, 524, 525), (511, 510, 521, 522), (508, 507, 518, 519), (515, 514, 525, 526), (512, 511, 522, 523), (509, 508, 519, 520), (519, 518, 528, 403), (526, 525, 533, 405), (523, 522, 530, 531), (520, 519, 403, 529), (527, 526, 405, 534), (517, 417, 402), (524, 523, 531, 532), (521, 520, 529, 404), (535, 527, 534), (518, 517, 402, 528), (525, 524, 532, 533), (522, 521, 404, 530), (539, 667, 548, 549), (665, 664, 545, 546), (663, 537, 542, 543), (668, 539, 549, 550), (536, 551, 540), (666, 665, 546, 547), (538, 663, 543, 544), (669, 668, 550), (662, 536, 540, 541), (667, 666, 547, 548), (664, 538, 544, 545), (537, 662, 541, 542), (544, 543, 555, 556), (669, 550, 562), (541, 540, 552, 553), (548, 547, 559, 560), (545, 544, 556, 557), (542, 541, 553, 554), (549, 548, 560, 561), (546, 545, 557, 558), (543, 542, 554, 555), (550, 549, 561, 562), (540, 551, 552), (547, 546, 558, 559), (558, 557, 568, 569), (555, 554, 565, 566), (562, 561, 572, 573), (552, 551, 563), (559, 558, 569, 570), (556, 555, 566, 567), (669, 562, 573), (553, 552, 563, 564), (560, 559, 570, 571), (557, 556, 567, 568), (554, 553, 564, 565), (561, 560, 571, 572), (568, 567, 578, 579), (565, 564, 575, 576), (572, 571, 582, 583), (569, 568, 579, 580), (566, 565, 576, 577), (573, 572, 583, 584), (563, 551, 574), (570, 569, 580, 581), (567, 566, 577, 578), (669, 573, 584), (564, 563, 574, 575), (571, 570, 581, 582), (581, 580, 591, 592), (578, 577, 588, 589), (669, 584, 595), (575, 574, 585, 586), (582, 581, 592, 593), (579, 578, 589, 590), (576, 575, 586, 587), (583, 582, 593, 594), (580, 579, 590, 591), (577, 576, 587, 588), (584, 583, 594, 595), (574, 551, 585), (591, 590, 601, 602), (588, 587, 598, 599), (595, 594, 605, 606), (585, 551, 596), (592, 591, 602, 603), (589, 588, 599, 600), (669, 595, 606), (586, 585, 596, 597), (593, 592, 603, 604), (590, 589, 600, 601), (587, 586, 597, 598), (594, 593, 604, 605), (604, 603, 614, 615), (601, 600, 611, 612), (598, 597, 608, 609), (605, 604, 615, 616), (602, 601, 612, 613), (599, 598, 609, 610), (606, 605, 616, 617), (596, 551, 607), (603, 602, 613, 614), (600, 599, 610, 611), (669, 606, 617), (597, 596, 607, 608), (607, 551, 618), (614, 613, 624, 625), (611, 610, 621, 622), (669, 617, 628), (608, 607, 618, 619), (615, 614, 625, 626), (612, 611, 622, 623), (609, 608, 619, 620), (616, 615, 626, 627), (613, 612, 623, 624), (610, 609, 620, 621), (617, 616, 627, 628), (627, 626, 637, 638), (624, 623, 634, 635), (621, 620, 631, 632), (628, 627, 638, 639), (618, 551, 629), (625, 624, 635, 636), (622, 621, 632, 633), (669, 628, 639), (619, 618, 629, 630), (626, 625, 636, 637), (623, 622, 633, 634), (620, 619, 630, 631), (630, 629, 640, 641), (637, 636, 647, 648), (634, 633, 644, 645), (631, 630, 641, 642), (638, 637, 648, 649), (635, 634, 645, 646), (632, 631, 642, 643), (639, 638, 649, 650), (629, 551, 640), (636, 635, 646, 647), (633, 632, 643, 644), (669, 639, 650), (650, 649, 660, 661), (640, 551, 651), (647, 646, 657, 658), (644, 643, 654, 655), (669, 650, 661), (641, 640, 651, 652), (648, 647, 658, 659), (645, 644, 655, 656), (642, 641, 652, 653), (649, 648, 659, 660), (646, 645, 656, 657), (643, 642, 653, 654), (653, 652, 662, 537), (660, 659, 667, 539), (657, 656, 664, 665), (654, 653, 537, 663), (661, 660, 539, 668), (651, 551, 536), (658, 657, 665, 666), (655, 654, 663, 538), (669, 661, 668), (652, 651, 536, 662), (659, 658, 666, 667), (656, 655, 538, 664)])
me_sphere.polygons.foreach_set('use_smooth', [True] * 720)
me_sphere.use_remesh_preserve_volume = False
me_sphere.use_remesh_preserve_attributes = False
me_sphere.use_mirror_vertex_groups = False
me_sphere.update()

# ---- objects
ob_cloud_001 = bpy.data.objects.new('Cloud.001', me_sphere_001)
ob_plane_001 = bpy.data.objects.new('Plane.001', me_plane_001)
ob_plane = bpy.data.objects.new('Plane', me_plane)
ob_cloud = bpy.data.objects.new('Cloud', me_sphere)
ob_lamp = bpy.data.objects.new('Lamp', light_lamp)
ob_camera = bpy.data.objects.new('Camera', cam_camera)

# ---- transforms, parenting, visibility, modifiers, constraints
ob_cloud_001.location = (0.0, 0.0, 0.0)
ob_cloud_001.lineart.crease_threshold = 0.0
ob_plane_001.location = (0.0, 7.0, 0.0)
ob_plane_001.rotation_euler = (3.142, -0.0, 0.0)
ob_plane_001.scale = (2.0, 2.0, 2.0)
ob_plane_001.show_wire = True
ob_plane_001.show_all_edges = True
ob_plane_001.lineart.crease_threshold = 0.0
_m = ob_plane_001.modifiers.new('Subsurf', 'SUBSURF')
_m.uv_smooth = 'PRESERVE_CORNERS'
_m.subdivision_type = 'SIMPLE'
_m.levels = 3
_m.render_levels = 3
_m.show_only_control_edges = False
ob_plane.location = (0.0, -12.0, 0.0)
ob_plane.rotation_euler = (3.142, -0.0, 0.0)
ob_plane.scale = (2.0, 2.0, 2.0)
ob_plane.show_wire = True
ob_plane.show_all_edges = True
ob_plane.lineart.crease_threshold = 0.0
ob_cloud.location = (-8.566, 0.141, 0.0)
ob_cloud.rotation_euler = (0.0, -0.0, -1.571)
ob_cloud.lineart.crease_threshold = 0.0
ob_lamp.location = (4.076, 1.005, 5.904)
ob_lamp.rotation_euler = (0.6503, 0.05522, 1.866)
ob_lamp.lock_rotations_4d = False
ob_lamp.empty_display_type = 'ARROWS'
ob_lamp.color = (0.0, 0.0, 0.0, 0.0)
ob_lamp.lineart.crease_threshold = 0.0
ob_camera.location = (7.481, -6.508, 5.344)
ob_camera.rotation_euler = (1.109, 0.0, 0.8149)
ob_camera.lock_rotations_4d = False
ob_camera.empty_display_type = 'ARROWS'
ob_camera.color = (0.0, 0.0, 0.0, 0.0)
ob_camera.display_type = 'WIRE'
ob_camera.lineart.crease_threshold = 0.0

# ---- collection membership
col_collection_1.objects.link(ob_cloud_001)
col_collection_1.objects.link(ob_plane_001)
col_collection_1.objects.link(ob_plane)
col_collection_1.objects.link(ob_cloud)
col_collection_1.objects.link(ob_lamp)
col_collection_1.objects.link(ob_camera)

# ---- scene / render settings (as saved in the file)
scene.camera = ob_camera
scene.frame_start = 1; scene.frame_end = 250; scene.frame_set(1)
scene.render.engine = 'BLENDER_EEVEE_NEXT'
scene.render.resolution_percentage = 50
scene.render.dither_intensity = 0.0
scene.cycles.use_denoising = False
scene.cycles.samples = 128
scene.cycles.sampling_pattern = 'TABULATED_SOBOL'
scene.cycles.light_sampling_threshold = 0.0
scene.cycles.use_adaptive_sampling = False
scene.cycles.use_light_tree = False
scene.cycles.blur_glossy = 0.0
scene.cycles.sample_clamp_indirect = 0.0
scene.view_settings.view_transform = 'Standard'
bpy.context.view_layer.update()
